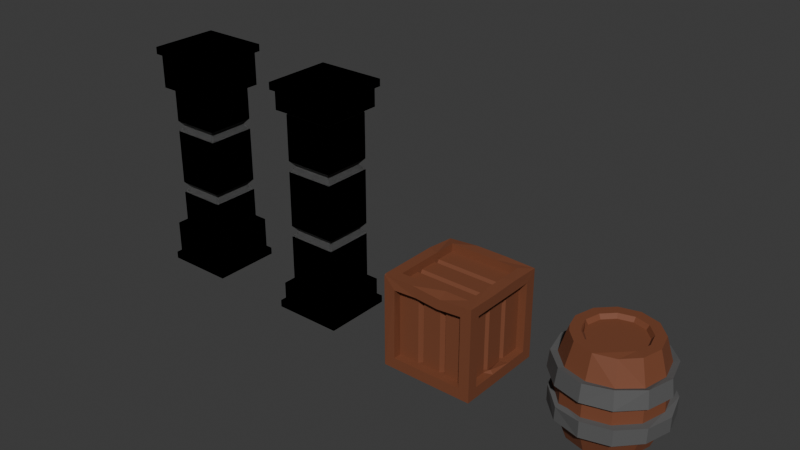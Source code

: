 # Source: BlenderProject_3.blend  (saved by Blender 4.3.34; exported with 4.5.12 LTS)
import bpy
from mathutils import Matrix  # noqa: F401  (used for matrix-valued properties, if any)

bpy.ops.wm.read_factory_settings(use_empty=True)
scene = bpy.context.scene
scene.name = 'Scene'

# ---- collections
col_items = bpy.data.collections.new('Items'); scene.collection.children.link(col_items)
col_structure = bpy.data.collections.new('Structure'); scene.collection.children.link(col_structure)

# ---- materials (node trees are filled in below, after node groups)
mat_grey_rock = bpy.data.materials.new('grey rock')
mat_wood_brown = bpy.data.materials.new('wood brown')
mat_metal = bpy.data.materials.new('Metal')

# ---- material node trees
mat_grey_rock.use_nodes = True; mat_grey_rock.node_tree.nodes.clear()
_N = mat_grey_rock.node_tree.nodes; _L = mat_grey_rock.node_tree.links
n0 = _N.new('ShaderNodeBsdfPrincipled'); n0.name = 'Principled BSDF'; n0.location = (10, 300)
n0.inputs[0].default_value = (0.1109, 0.1109, 0.1109, 1.0)
n0.inputs[2].default_value = 0.8497
n1 = _N.new('ShaderNodeOutputMaterial'); n1.name = 'Material Output'; n1.location = (300, 300)
_L.new(n0.outputs[0], n1.inputs[0])
n1.is_active_output = True
mat_wood_brown.use_nodes = True; mat_wood_brown.node_tree.nodes.clear()
_N = mat_wood_brown.node_tree.nodes; _L = mat_wood_brown.node_tree.links
n0 = _N.new('ShaderNodeBsdfPrincipled'); n0.name = 'Principled BSDF'; n0.location = (10, 300)
n0.inputs[0].default_value = (0.1907, 0.05952, 0.02508, 1.0)
n0.inputs[2].default_value = 0.7026
n1 = _N.new('ShaderNodeOutputMaterial'); n1.name = 'Material Output'; n1.location = (300, 300)
_L.new(n0.outputs[0], n1.inputs[0])
n1.is_active_output = True
mat_metal.use_nodes = True; mat_metal.node_tree.nodes.clear()
_N = mat_metal.node_tree.nodes; _L = mat_metal.node_tree.links
n0 = _N.new('ShaderNodeBsdfPrincipled'); n0.name = 'Principled BSDF'; n0.location = (10, 300)
n0.inputs[0].default_value = (0.1006, 0.1006, 0.1006, 1.0)
n0.inputs[2].default_value = 0.7386
n1 = _N.new('ShaderNodeOutputMaterial'); n1.name = 'Material Output'; n1.location = (300, 300)
_L.new(n0.outputs[0], n1.inputs[0])
n1.is_active_output = True

# ---- world
world_world = bpy.data.worlds.new('World'); scene.world = world_world
world_world.use_nodes = True; world_world.node_tree.nodes.clear()
_N = world_world.node_tree.nodes; _L = world_world.node_tree.links
n0 = _N.new('ShaderNodeOutputWorld'); n0.name = 'World Output'; n0.location = (300, 300)
n1 = _N.new('ShaderNodeBackground'); n1.name = 'Background'; n1.location = (10, 300)
n1.inputs[0].default_value = (0.05088, 0.05088, 0.05088, 1.0)
_L.new(n1.outputs[0], n0.inputs[0])
n0.is_active_output = True
world_world.color = (0.05088, 0.05088, 0.05088)
world_world.sun_shadow_jitter_overblur = 0.0

# ---- meshes
me_cube_002 = bpy.data.meshes.new('Cube.002')
me_cube_002.from_pydata([(1.161, 1.161, -1.404), (-1.161, 1.161, -1.404), (-1.161, -1.161, -1.404), (1.161, -1.161, -1.404), (-1.161, 1.161, -1.154), (1.161, 1.161, -1.154), (1.161, -1.161, -1.154), (-1.161, -1.161, -1.154), (-0.7469, -0.7469, -1.154), (-0.9191, -0.9191, 0.003838), (0.9191, -0.9191, 0.003838), (0.9191, 0.9191, 0.003838), (-0.9191, 0.9191, 0.003838), (-0.7469, 0.7469, -1.154), (0.7469, 0.7469, -1.154), (0.7469, -0.7469, -1.154), (-0.9191, -0.9191, -0.5025), (-0.9191, -0.9191, -0.3624), (-0.7543, -0.7543, -0.4325), (-0.9191, 0.9191, -0.3624), (-0.9191, 0.9191, -0.5025), (-0.7543, 0.7543, -0.4325), (0.9191, 0.9191, -0.3624), (0.9191, 0.9191, -0.5025), (0.7543, 0.7543, -0.4325), (0.9191, -0.9191, -0.3624), (0.9191, -0.9191, -0.5025), (0.7543, -0.7543, -0.4325), (0.9191, -0.9191, -1.093), (-0.9191, -0.9191, -1.093), (-0.9191, 0.9191, -1.093), (0.9191, 0.9191, -1.093), (-1.287, 1.287, -1.496), (-1.287, -1.287, -1.496), (-1.287, 1.287, -1.404), (1.287, 1.287, -1.496), (1.287, 1.287, -1.404), (1.287, -1.287, -1.496), (1.287, -1.287, -1.404), (-1.287, -1.287, -1.404)], [], [(5, 4, 13, 14), (0, 3, 38, 36), (7, 6, 15, 8), (2, 1, 34, 39), (2, 7, 4, 1), (1, 4, 5, 0), (0, 5, 6, 3), (3, 6, 7, 2), (30, 20, 23, 31), (31, 23, 26, 28), (28, 26, 16, 29), (1, 0, 36, 34), (3, 2, 39, 38), (6, 5, 14, 15), (4, 7, 8, 13), (25, 10, 9, 17), (19, 12, 11, 22), (22, 11, 10, 25), (29, 16, 20, 30), (17, 19, 21, 18), (18, 21, 20, 16), (19, 22, 24, 21), (21, 24, 23, 20), (22, 25, 27, 24), (24, 27, 26, 23), (25, 17, 18, 27), (27, 18, 16, 26), (17, 9, 12, 19), (8, 29, 30, 13), (15, 28, 29, 8), (14, 31, 28, 15), (13, 30, 31, 14), (32, 35, 37, 33), (33, 39, 34, 32), (32, 34, 36, 35), (37, 38, 39, 33), (35, 36, 38, 37)])
_uv = me_cube_002.uv_layers.new(name='UVMap')
_uv.uv.foreach_set('vector', [0.4035, 0.5, 0.4035, 0.25, 0.4035, 0.25, 0.4035, 0.5, 0.3827, 0.5, 0.3827, 0.75, 0.3827, 0.75, 0.3827, 0.5, 0.4035, 1.0, 0.4035, 0.75, 0.4035, 0.75, 0.4035, 1.0, 0.3827, 0.0, 0.3827, 0.25, 0.3827, 0.25, 0.3827, 0.0, 0.3827, 0.0, 0.4035, 0.0, 0.4035, 0.25, 0.3827, 0.25, 0.3827, 0.25, 0.4035, 0.25, 0.4035, 0.5, 0.3827, 0.5, 0.3827, 0.5, 0.4035, 0.5, 0.4035, 0.75, 0.3827, 0.75, 0.3827, 0.75, 0.4035, 0.75, 0.4035, 1.0, 0.3827, 1.0, 0.4086, 0.25, 0.4578, 0.25, 0.4578, 0.5, 0.4086, 0.5, 0.4086, 0.5, 0.4578, 0.5, 0.4578, 0.75, 0.4086, 0.75, 0.4086, 0.75, 0.4578, 0.75, 0.4578, 1.0, 0.4086, 1.0, 0.3827, 0.25, 0.3827, 0.5, 0.3827, 0.5, 0.3827, 0.25, 0.3827, 0.75, 0.3827, 1.0, 0.3827, 1.0, 0.3827, 0.75, 0.4035, 0.75, 0.4035, 0.5, 0.4035, 0.5, 0.4035, 0.75, 0.4035, 0.25, 0.4035, 0.0, 0.4035, 0.0, 0.4035, 0.25, 0.4695, 0.75, 0.5, 0.75, 0.5, 1.0, 0.4695, 1.0, 0.4695, 0.25, 0.5, 0.25, 0.5, 0.5, 0.4695, 0.5, 0.4695, 0.5, 0.5, 0.5, 0.5, 0.75, 0.4695, 0.75, 0.4086, 0.0, 0.4578, 0.0, 0.4578, 0.25, 0.4086, 0.25, 0.4695, 0.0, 0.4695, 0.25, 0.4636, 0.25, 0.4636, 0.0, 0.4636, 0.0, 0.4636, 0.25, 0.4578, 0.25, 0.4578, 0.0, 0.4695, 0.25, 0.4695, 0.5, 0.4636, 0.5, 0.4636, 0.25, 0.4636, 0.25, 0.4636, 0.5, 0.4578, 0.5, 0.4578, 0.25, 0.4695, 0.5, 0.4695, 0.75, 0.4636, 0.75, 0.4636, 0.5, 0.4636, 0.5, 0.4636, 0.75, 0.4578, 0.75, 0.4578, 0.5, 0.4695, 0.75, 0.4695, 1.0, 0.4636, 1.0, 0.4636, 0.75, 0.4636, 0.75, 0.4636, 1.0, 0.4578, 1.0, 0.4578, 0.75, 0.4695, 0.0, 0.5, 0.0, 0.5, 0.25, 0.4695, 0.25, 0.4035, 0.0, 0.4086, 0.0, 0.4086, 0.25, 0.4035, 0.25, 0.4035, 0.75, 0.4086, 0.75, 0.4086, 1.0, 0.4035, 1.0, 0.4035, 0.5, 0.4086, 0.5, 0.4086, 0.75, 0.4035, 0.75, 0.4035, 0.25, 0.4086, 0.25, 0.4086, 0.5, 0.4035, 0.5, 0.125, 0.5, 0.375, 0.5, 0.375, 0.75, 0.125, 0.75, 0.375, 0.0, 0.3827, 0.0, 0.3827, 0.25, 0.375, 0.25, 0.375, 0.25, 0.3827, 0.25, 0.3827, 0.5, 0.375, 0.5, 0.375, 0.75, 0.3827, 0.75, 0.3827, 1.0, 0.375, 1.0, 0.375, 0.5, 0.3827, 0.5, 0.3827, 0.75, 0.375, 0.75])
me_cube_002.materials.append(mat_grey_rock)
me_cube_002.update()
me_cube_003 = bpy.data.meshes.new('Cube.003')
me_cube_003.from_pydata([(1.161, 1.161, -1.404), (-1.161, 1.161, -1.404), (-1.161, -1.161, -1.404), (1.161, -1.161, -1.404), (-1.161, 1.161, -1.154), (1.161, 1.161, -1.154), (1.161, -1.161, -1.154), (-1.161, -1.161, -1.154), (-0.7469, -0.7469, -1.154), (-0.9191, -0.9191, 0.003838), (0.9191, -0.9191, 0.003838), (0.9191, 0.9191, 0.003838), (-0.9191, 0.9191, 0.003838), (-0.7469, 0.7469, -1.154), (0.7469, 0.7469, -1.154), (0.7469, -0.7469, -1.154), (-0.9191, -0.9191, -0.5025), (-0.9191, -0.9191, -0.3624), (-0.7543, -0.7543, -0.4325), (-0.9191, 0.9191, -0.3624), (-0.9191, 0.9191, -0.5025), (-0.7543, 0.7543, -0.4325), (0.9191, 0.9191, -0.3624), (0.9191, 0.9191, -0.5025), (0.7543, 0.7543, -0.4325), (0.9191, -0.9191, -0.3624), (0.9191, -0.9191, -0.5025), (0.7543, -0.7543, -0.4325), (0.9191, -0.9191, -1.093), (-0.9191, -0.9191, -1.093), (-0.9191, 0.9191, -1.093), (0.9191, 0.9191, -1.093), (-1.287, 1.287, -1.496), (-1.287, -1.287, -1.496), (-1.287, 1.287, -1.404), (1.287, 1.287, -1.496), (1.287, 1.287, -1.404), (1.287, -1.287, -1.496), (1.287, -1.287, -1.404), (-1.287, -1.287, -1.404), (-0.7469, -0.7469, -0.9603), (-1.161, -1.161, -0.9603), (1.161, -1.161, -0.9603), (0.7469, -0.7469, -0.9603), (-1.161, 1.161, -0.9603), (1.161, 1.161, -0.9603), (-0.7469, 0.7469, -0.9603), (0.7469, 0.7469, -0.9603), (-1.161, 1.161, -1.404), (1.161, 1.161, -1.404), (1.161, -1.161, -1.404), (-1.161, -1.161, -1.404), (1.161, 1.161, -1.154), (-1.161, 1.161, -1.154), (-1.161, -1.161, -1.154), (1.161, -1.161, -1.154), (0.7469, -0.7469, -1.154), (0.9191, -0.9191, 0.003838), (-0.9191, -0.9191, 0.003838), (-0.9191, 0.9191, 0.003838), (0.9191, 0.9191, 0.003838), (0.7469, 0.7469, -1.154), (-0.7469, 0.7469, -1.154), (-0.7469, -0.7469, -1.154), (0.9191, -0.9191, -0.5025), (0.9191, -0.9191, -0.3624), (0.7543, -0.7543, -0.4325), (0.9191, 0.9191, -0.3624), (0.9191, 0.9191, -0.5025), (0.7543, 0.7543, -0.4325), (-0.9191, 0.9191, -0.3624), (-0.9191, 0.9191, -0.5025), (-0.7543, 0.7543, -0.4325), (-0.9191, -0.9191, -0.3624), (-0.9191, -0.9191, -0.5025), (-0.7543, -0.7543, -0.4325), (-0.9191, -0.9191, -1.093), (0.9191, -0.9191, -1.093), (0.9191, 0.9191, -1.093), (-0.9191, 0.9191, -1.093), (1.287, 1.287, -1.496), (1.287, -1.287, -1.496), (1.287, 1.287, -1.404), (-1.287, 1.287, -1.496), (-1.287, 1.287, -1.404), (-1.287, -1.287, -1.496), (-1.287, -1.287, -1.404), (1.287, -1.287, -1.404), (0.7469, -0.7469, -0.9603), (1.161, -1.161, -0.9603), (-1.161, -1.161, -0.9603), (-0.7469, -0.7469, -0.9603), (1.161, 1.161, -0.9603), (-1.161, 1.161, -0.9603), (0.7469, 0.7469, -0.9603), (-0.7469, 0.7469, -0.9603), (1.161, 1.161, 1.404), (-1.161, 1.161, 1.404), (-1.161, -1.161, 1.404), (1.161, -1.161, 1.404), (-1.161, 1.161, 1.154), (1.161, 1.161, 1.154), (1.161, -1.161, 1.154), (-1.161, -1.161, 1.154), (-0.7469, -0.7469, 1.154), (-0.9191, -0.9191, -0.003838), (0.9191, -0.9191, -0.003838), (0.9191, 0.9191, -0.003838), (-0.9191, 0.9191, -0.003838), (-0.7469, 0.7469, 1.154), (0.7469, 0.7469, 1.154), (0.7469, -0.7469, 1.154), (-0.9191, -0.9191, 0.5025), (-0.9191, -0.9191, 0.3624), (-0.7543, -0.7543, 0.4325), (-0.9191, 0.9191, 0.3624), (-0.9191, 0.9191, 0.5025), (-0.7543, 0.7543, 0.4325), (0.9191, 0.9191, 0.3624), (0.9191, 0.9191, 0.5025), (0.7543, 0.7543, 0.4325), (0.9191, -0.9191, 0.3624), (0.9191, -0.9191, 0.5025), (0.7543, -0.7543, 0.4325), (0.9191, -0.9191, 1.093), (-0.9191, -0.9191, 1.093), (-0.9191, 0.9191, 1.093), (0.9191, 0.9191, 1.093), (-1.287, 1.287, 1.496), (-1.287, -1.287, 1.496), (-1.287, 1.287, 1.404), (1.287, 1.287, 1.496), (1.287, 1.287, 1.404), (1.287, -1.287, 1.496), (1.287, -1.287, 1.404), (-1.287, -1.287, 1.404), (-0.7469, -0.7469, 0.9603), (-1.161, -1.161, 0.9603), (1.161, -1.161, 0.9603), (0.7469, -0.7469, 0.9603), (-1.161, 1.161, 0.9603), (1.161, 1.161, 0.9603), (-0.7469, 0.7469, 0.9603), (0.7469, 0.7469, 0.9603), (-1.161, 1.161, 1.404), (1.161, 1.161, 1.404), (1.161, -1.161, 1.404), (-1.161, -1.161, 1.404), (1.161, 1.161, 1.154), (-1.161, 1.161, 1.154), (-1.161, -1.161, 1.154), (1.161, -1.161, 1.154), (0.7469, -0.7469, 1.154), (0.9191, -0.9191, -0.003838), (-0.9191, -0.9191, -0.003838), (-0.9191, 0.9191, -0.003838), (0.9191, 0.9191, -0.003838), (0.7469, 0.7469, 1.154), (-0.7469, 0.7469, 1.154), (-0.7469, -0.7469, 1.154), (0.9191, -0.9191, 0.5025), (0.9191, -0.9191, 0.3624), (0.7543, -0.7543, 0.4325), (0.9191, 0.9191, 0.3624), (0.9191, 0.9191, 0.5025), (0.7543, 0.7543, 0.4325), (-0.9191, 0.9191, 0.3624), (-0.9191, 0.9191, 0.5025), (-0.7543, 0.7543, 0.4325), (-0.9191, -0.9191, 0.3624), (-0.9191, -0.9191, 0.5025), (-0.7543, -0.7543, 0.4325), (-0.9191, -0.9191, 1.093), (0.9191, -0.9191, 1.093), (0.9191, 0.9191, 1.093), (-0.9191, 0.9191, 1.093), (1.287, 1.287, 1.496), (1.287, -1.287, 1.496), (1.287, 1.287, 1.404), (-1.287, 1.287, 1.496), (-1.287, 1.287, 1.404), (-1.287, -1.287, 1.496), (-1.287, -1.287, 1.404), (1.287, -1.287, 1.404), (0.7469, -0.7469, 0.9603), (1.161, -1.161, 0.9603), (-1.161, -1.161, 0.9603), (-0.7469, -0.7469, 0.9603), (1.161, 1.161, 0.9603), (-1.161, 1.161, 0.9603), (0.7469, 0.7469, 0.9603), (-0.7469, 0.7469, 0.9603)], [], [(8, 13, 46, 40), (0, 3, 38, 36), (14, 15, 43, 47), (2, 1, 34, 39), (2, 7, 4, 1), (1, 4, 5, 0), (0, 5, 6, 3), (3, 6, 7, 2), (30, 20, 23, 31), (31, 23, 26, 28), (28, 26, 16, 29), (1, 0, 36, 34), (3, 2, 39, 38), (5, 4, 44, 45), (7, 6, 42, 41), (25, 10, 9, 17), (19, 12, 11, 22), (22, 11, 10, 25), (29, 16, 20, 30), (17, 19, 21, 18), (18, 21, 20, 16), (19, 22, 24, 21), (21, 24, 23, 20), (22, 25, 27, 24), (24, 27, 26, 23), (25, 17, 18, 27), (27, 18, 16, 26), (17, 9, 12, 19), (8, 29, 30, 13), (15, 28, 29, 8), (14, 31, 28, 15), (13, 30, 31, 14), (32, 35, 37, 33), (33, 39, 34, 32), (32, 34, 36, 35), (37, 38, 39, 33), (35, 36, 38, 37), (45, 44, 46, 47), (41, 42, 43, 40), (42, 45, 47, 43), (44, 41, 40, 46), (6, 5, 45, 42), (15, 8, 40, 43), (4, 7, 41, 44), (13, 14, 47, 46), (56, 88, 94, 61), (48, 84, 86, 51), (62, 95, 91, 63), (50, 87, 82, 49), (50, 49, 52, 55), (49, 48, 53, 52), (48, 51, 54, 53), (51, 50, 55, 54), (78, 79, 71, 68), (79, 76, 74, 71), (76, 77, 64, 74), (49, 82, 84, 48), (51, 86, 87, 50), (53, 93, 92, 52), (55, 89, 90, 54), (73, 65, 57, 58), (67, 70, 59, 60), (70, 73, 58, 59), (77, 78, 68, 64), (65, 66, 69, 67), (66, 64, 68, 69), (67, 69, 72, 70), (69, 68, 71, 72), (70, 72, 75, 73), (72, 71, 74, 75), (73, 75, 66, 65), (75, 74, 64, 66), (65, 67, 60, 57), (56, 61, 78, 77), (63, 56, 77, 76), (62, 63, 76, 79), (61, 62, 79, 78), (80, 81, 85, 83), (81, 80, 82, 87), (80, 83, 84, 82), (85, 81, 87, 86), (83, 85, 86, 84), (93, 95, 94, 92), (89, 88, 91, 90), (90, 91, 95, 93), (92, 94, 88, 89), (54, 90, 93, 53), (63, 91, 88, 56), (52, 92, 89, 55), (61, 94, 95, 62), (104, 136, 142, 109), (96, 132, 134, 99), (110, 143, 139, 111), (98, 135, 130, 97), (98, 97, 100, 103), (97, 96, 101, 100), (96, 99, 102, 101), (99, 98, 103, 102), (126, 127, 119, 116), (127, 124, 122, 119), (124, 125, 112, 122), (97, 130, 132, 96), (99, 134, 135, 98), (101, 141, 140, 100), (103, 137, 138, 102), (121, 113, 105, 106), (115, 118, 107, 108), (118, 121, 106, 107), (125, 126, 116, 112), (113, 114, 117, 115), (114, 112, 116, 117), (115, 117, 120, 118), (117, 116, 119, 120), (118, 120, 123, 121), (120, 119, 122, 123), (121, 123, 114, 113), (123, 122, 112, 114), (113, 115, 108, 105), (104, 109, 126, 125), (111, 104, 125, 124), (110, 111, 124, 127), (109, 110, 127, 126), (128, 129, 133, 131), (129, 128, 130, 135), (128, 131, 132, 130), (133, 129, 135, 134), (131, 133, 134, 132), (141, 143, 142, 140), (137, 136, 139, 138), (138, 139, 143, 141), (140, 142, 136, 137), (102, 138, 141, 101), (111, 139, 136, 104), (100, 140, 137, 103), (109, 142, 143, 110), (152, 157, 190, 184), (144, 147, 182, 180), (158, 159, 187, 191), (146, 145, 178, 183), (146, 151, 148, 145), (145, 148, 149, 144), (144, 149, 150, 147), (147, 150, 151, 146), (174, 164, 167, 175), (175, 167, 170, 172), (172, 170, 160, 173), (145, 144, 180, 178), (147, 146, 183, 182), (149, 148, 188, 189), (151, 150, 186, 185), (169, 154, 153, 161), (163, 156, 155, 166), (166, 155, 154, 169), (173, 160, 164, 174), (161, 163, 165, 162), (162, 165, 164, 160), (163, 166, 168, 165), (165, 168, 167, 164), (166, 169, 171, 168), (168, 171, 170, 167), (169, 161, 162, 171), (171, 162, 160, 170), (161, 153, 156, 163), (152, 173, 174, 157), (159, 172, 173, 152), (158, 175, 172, 159), (157, 174, 175, 158), (176, 179, 181, 177), (177, 183, 178, 176), (176, 178, 180, 179), (181, 182, 183, 177), (179, 180, 182, 181), (189, 188, 190, 191), (185, 186, 187, 184), (186, 189, 191, 187), (188, 185, 184, 190), (150, 149, 189, 186), (159, 152, 184, 187), (148, 151, 185, 188), (157, 158, 191, 190)])
_uv = me_cube_003.uv_layers.new(name='UVMap')
_uv.uv.foreach_set('vector', [0.4035, 0.0, 0.4035, 0.25, 0.4035, 0.25, 0.4035, 0.0, 0.3827, 0.5, 0.3827, 0.75, 0.3827, 0.75, 0.3827, 0.5, 0.4035, 0.5, 0.4035, 0.75, 0.4035, 0.75, 0.4035, 0.5, 0.3827, 0.0, 0.3827, 0.25, 0.3827, 0.25, 0.3827, 0.0, 0.3827, 0.0, 0.4035, 0.0, 0.4035, 0.25, 0.3827, 0.25, 0.3827, 0.25, 0.4035, 0.25, 0.4035, 0.5, 0.3827, 0.5, 0.3827, 0.5, 0.4035, 0.5, 0.4035, 0.75, 0.3827, 0.75, 0.3827, 0.75, 0.4035, 0.75, 0.4035, 1.0, 0.3827, 1.0, 0.4086, 0.25, 0.4578, 0.25, 0.4578, 0.5, 0.4086, 0.5, 0.4086, 0.5, 0.4578, 0.5, 0.4578, 0.75, 0.4086, 0.75, 0.4086, 0.75, 0.4578, 0.75, 0.4578, 1.0, 0.4086, 1.0, 0.3827, 0.25, 0.3827, 0.5, 0.3827, 0.5, 0.3827, 0.25, 0.3827, 0.75, 0.3827, 1.0, 0.3827, 1.0, 0.3827, 0.75, 0.4035, 0.5, 0.4035, 0.25, 0.4035, 0.25, 0.4035, 0.5, 0.4035, 1.0, 0.4035, 0.75, 0.4035, 0.75, 0.4035, 1.0, 0.4695, 0.75, 0.5, 0.75, 0.5, 1.0, 0.4695, 1.0, 0.4695, 0.25, 0.5, 0.25, 0.5, 0.5, 0.4695, 0.5, 0.4695, 0.5, 0.5, 0.5, 0.5, 0.75, 0.4695, 0.75, 0.4086, 0.0, 0.4578, 0.0, 0.4578, 0.25, 0.4086, 0.25, 0.4695, 0.0, 0.4695, 0.25, 0.4636, 0.25, 0.4636, 0.0, 0.4636, 0.0, 0.4636, 0.25, 0.4578, 0.25, 0.4578, 0.0, 0.4695, 0.25, 0.4695, 0.5, 0.4636, 0.5, 0.4636, 0.25, 0.4636, 0.25, 0.4636, 0.5, 0.4578, 0.5, 0.4578, 0.25, 0.4695, 0.5, 0.4695, 0.75, 0.4636, 0.75, 0.4636, 0.5, 0.4636, 0.5, 0.4636, 0.75, 0.4578, 0.75, 0.4578, 0.5, 0.4695, 0.75, 0.4695, 1.0, 0.4636, 1.0, 0.4636, 0.75, 0.4636, 0.75, 0.4636, 1.0, 0.4578, 1.0, 0.4578, 0.75, 0.4695, 0.0, 0.5, 0.0, 0.5, 0.25, 0.4695, 0.25, 0.4035, 0.0, 0.4086, 0.0, 0.4086, 0.25, 0.4035, 0.25, 0.4035, 0.75, 0.4086, 0.75, 0.4086, 1.0, 0.4035, 1.0, 0.4035, 0.5, 0.4086, 0.5, 0.4086, 0.75, 0.4035, 0.75, 0.4035, 0.25, 0.4086, 0.25, 0.4086, 0.5, 0.4035, 0.5, 0.125, 0.5, 0.375, 0.5, 0.375, 0.75, 0.125, 0.75, 0.375, 0.0, 0.3827, 0.0, 0.3827, 0.25, 0.375, 0.25, 0.375, 0.25, 0.3827, 0.25, 0.3827, 0.5, 0.375, 0.5, 0.375, 0.75, 0.3827, 0.75, 0.3827, 1.0, 0.375, 1.0, 0.375, 0.5, 0.3827, 0.5, 0.3827, 0.75, 0.375, 0.75, 0.4035, 0.5, 0.4035, 0.25, 0.4035, 0.25, 0.4035, 0.5, 0.4035, 1.0, 0.4035, 0.75, 0.4035, 0.75, 0.4035, 1.0, 0.4035, 0.75, 0.4035, 0.5, 0.4035, 0.5, 0.4035, 0.75, 0.4035, 0.25, 0.4035, 0.0, 0.4035, 0.0, 0.4035, 0.25, 0.4035, 0.75, 0.4035, 0.5, 0.4035, 0.5, 0.4035, 0.75, 0.4035, 0.75, 0.4035, 1.0, 0.4035, 1.0, 0.4035, 0.75, 0.4035, 0.25, 0.4035, 0.0, 0.4035, 0.0, 0.4035, 0.25, 0.4035, 0.25, 0.4035, 0.5, 0.4035, 0.5, 0.4035, 0.25, 0.4035, 0.0, 0.4035, 0.0, 0.4035, 0.25, 0.4035, 0.25, 0.3827, 0.5, 0.3827, 0.5, 0.3827, 0.75, 0.3827, 0.75, 0.4035, 0.5, 0.4035, 0.5, 0.4035, 0.75, 0.4035, 0.75, 0.3827, 0.0, 0.3827, 0.0, 0.3827, 0.25, 0.3827, 0.25, 0.3827, 0.0, 0.3827, 0.25, 0.4035, 0.25, 0.4035, 0.0, 0.3827, 0.25, 0.3827, 0.5, 0.4035, 0.5, 0.4035, 0.25, 0.3827, 0.5, 0.3827, 0.75, 0.4035, 0.75, 0.4035, 0.5, 0.3827, 0.75, 0.3827, 1.0, 0.4035, 1.0, 0.4035, 0.75, 0.4086, 0.25, 0.4086, 0.5, 0.4578, 0.5, 0.4578, 0.25, 0.4086, 0.5, 0.4086, 0.75, 0.4578, 0.75, 0.4578, 0.5, 0.4086, 0.75, 0.4086, 1.0, 0.4578, 1.0, 0.4578, 0.75, 0.3827, 0.25, 0.3827, 0.25, 0.3827, 0.5, 0.3827, 0.5, 0.3827, 0.75, 0.3827, 0.75, 0.3827, 1.0, 0.3827, 1.0, 0.4035, 0.5, 0.4035, 0.5, 0.4035, 0.25, 0.4035, 0.25, 0.4035, 1.0, 0.4035, 1.0, 0.4035, 0.75, 0.4035, 0.75, 0.4695, 0.75, 0.4695, 1.0, 0.5, 1.0, 0.5, 0.75, 0.4695, 0.25, 0.4695, 0.5, 0.5, 0.5, 0.5, 0.25, 0.4695, 0.5, 0.4695, 0.75, 0.5, 0.75, 0.5, 0.5, 0.4086, 0.0, 0.4086, 0.25, 0.4578, 0.25, 0.4578, 0.0, 0.4695, 0.0, 0.4636, 0.0, 0.4636, 0.25, 0.4695, 0.25, 0.4636, 0.0, 0.4578, 0.0, 0.4578, 0.25, 0.4636, 0.25, 0.4695, 0.25, 0.4636, 0.25, 0.4636, 0.5, 0.4695, 0.5, 0.4636, 0.25, 0.4578, 0.25, 0.4578, 0.5, 0.4636, 0.5, 0.4695, 0.5, 0.4636, 0.5, 0.4636, 0.75, 0.4695, 0.75, 0.4636, 0.5, 0.4578, 0.5, 0.4578, 0.75, 0.4636, 0.75, 0.4695, 0.75, 0.4636, 0.75, 0.4636, 1.0, 0.4695, 1.0, 0.4636, 0.75, 0.4578, 0.75, 0.4578, 1.0, 0.4636, 1.0, 0.4695, 0.0, 0.4695, 0.25, 0.5, 0.25, 0.5, 0.0, 0.4035, 0.0, 0.4035, 0.25, 0.4086, 0.25, 0.4086, 0.0, 0.4035, 0.75, 0.4035, 1.0, 0.4086, 1.0, 0.4086, 0.75, 0.4035, 0.5, 0.4035, 0.75, 0.4086, 0.75, 0.4086, 0.5, 0.4035, 0.25, 0.4035, 0.5, 0.4086, 0.5, 0.4086, 0.25, 0.125, 0.5, 0.125, 0.75, 0.375, 0.75, 0.375, 0.5, 0.375, 0.0, 0.375, 0.25, 0.3827, 0.25, 0.3827, 0.0, 0.375, 0.25, 0.375, 0.5, 0.3827, 0.5, 0.3827, 0.25, 0.375, 0.75, 0.375, 1.0, 0.3827, 1.0, 0.3827, 0.75, 0.375, 0.5, 0.375, 0.75, 0.3827, 0.75, 0.3827, 0.5, 0.4035, 0.5, 0.4035, 0.5, 0.4035, 0.25, 0.4035, 0.25, 0.4035, 1.0, 0.4035, 1.0, 0.4035, 0.75, 0.4035, 0.75, 0.4035, 0.75, 0.4035, 0.75, 0.4035, 0.5, 0.4035, 0.5, 0.4035, 0.25, 0.4035, 0.25, 0.4035, 0.0, 0.4035, 0.0, 0.4035, 0.75, 0.4035, 0.75, 0.4035, 0.5, 0.4035, 0.5, 0.4035, 0.75, 0.4035, 0.75, 0.4035, 1.0, 0.4035, 1.0, 0.4035, 0.25, 0.4035, 0.25, 0.4035, 0.0, 0.4035, 0.0, 0.4035, 0.25, 0.4035, 0.25, 0.4035, 0.5, 0.4035, 0.5, 0.4035, 0.0, 0.4035, 0.0, 0.4035, 0.25, 0.4035, 0.25, 0.3827, 0.5, 0.3827, 0.5, 0.3827, 0.75, 0.3827, 0.75, 0.4035, 0.5, 0.4035, 0.5, 0.4035, 0.75, 0.4035, 0.75, 0.3827, 0.0, 0.3827, 0.0, 0.3827, 0.25, 0.3827, 0.25, 0.3827, 0.0, 0.3827, 0.25, 0.4035, 0.25, 0.4035, 0.0, 0.3827, 0.25, 0.3827, 0.5, 0.4035, 0.5, 0.4035, 0.25, 0.3827, 0.5, 0.3827, 0.75, 0.4035, 0.75, 0.4035, 0.5, 0.3827, 0.75, 0.3827, 1.0, 0.4035, 1.0, 0.4035, 0.75, 0.4086, 0.25, 0.4086, 0.5, 0.4578, 0.5, 0.4578, 0.25, 0.4086, 0.5, 0.4086, 0.75, 0.4578, 0.75, 0.4578, 0.5, 0.4086, 0.75, 0.4086, 1.0, 0.4578, 1.0, 0.4578, 0.75, 0.3827, 0.25, 0.3827, 0.25, 0.3827, 0.5, 0.3827, 0.5, 0.3827, 0.75, 0.3827, 0.75, 0.3827, 1.0, 0.3827, 1.0, 0.4035, 0.5, 0.4035, 0.5, 0.4035, 0.25, 0.4035, 0.25, 0.4035, 1.0, 0.4035, 1.0, 0.4035, 0.75, 0.4035, 0.75, 0.4695, 0.75, 0.4695, 1.0, 0.5, 1.0, 0.5, 0.75, 0.4695, 0.25, 0.4695, 0.5, 0.5, 0.5, 0.5, 0.25, 0.4695, 0.5, 0.4695, 0.75, 0.5, 0.75, 0.5, 0.5, 0.4086, 0.0, 0.4086, 0.25, 0.4578, 0.25, 0.4578, 0.0, 0.4695, 0.0, 0.4636, 0.0, 0.4636, 0.25, 0.4695, 0.25, 0.4636, 0.0, 0.4578, 0.0, 0.4578, 0.25, 0.4636, 0.25, 0.4695, 0.25, 0.4636, 0.25, 0.4636, 0.5, 0.4695, 0.5, 0.4636, 0.25, 0.4578, 0.25, 0.4578, 0.5, 0.4636, 0.5, 0.4695, 0.5, 0.4636, 0.5, 0.4636, 0.75, 0.4695, 0.75, 0.4636, 0.5, 0.4578, 0.5, 0.4578, 0.75, 0.4636, 0.75, 0.4695, 0.75, 0.4636, 0.75, 0.4636, 1.0, 0.4695, 1.0, 0.4636, 0.75, 0.4578, 0.75, 0.4578, 1.0, 0.4636, 1.0, 0.4695, 0.0, 0.4695, 0.25, 0.5, 0.25, 0.5, 0.0, 0.4035, 0.0, 0.4035, 0.25, 0.4086, 0.25, 0.4086, 0.0, 0.4035, 0.75, 0.4035, 1.0, 0.4086, 1.0, 0.4086, 0.75, 0.4035, 0.5, 0.4035, 0.75, 0.4086, 0.75, 0.4086, 0.5, 0.4035, 0.25, 0.4035, 0.5, 0.4086, 0.5, 0.4086, 0.25, 0.125, 0.5, 0.125, 0.75, 0.375, 0.75, 0.375, 0.5, 0.375, 0.0, 0.375, 0.25, 0.3827, 0.25, 0.3827, 0.0, 0.375, 0.25, 0.375, 0.5, 0.3827, 0.5, 0.3827, 0.25, 0.375, 0.75, 0.375, 1.0, 0.3827, 1.0, 0.3827, 0.75, 0.375, 0.5, 0.375, 0.75, 0.3827, 0.75, 0.3827, 0.5, 0.4035, 0.5, 0.4035, 0.5, 0.4035, 0.25, 0.4035, 0.25, 0.4035, 1.0, 0.4035, 1.0, 0.4035, 0.75, 0.4035, 0.75, 0.4035, 0.75, 0.4035, 0.75, 0.4035, 0.5, 0.4035, 0.5, 0.4035, 0.25, 0.4035, 0.25, 0.4035, 0.0, 0.4035, 0.0, 0.4035, 0.75, 0.4035, 0.75, 0.4035, 0.5, 0.4035, 0.5, 0.4035, 0.75, 0.4035, 0.75, 0.4035, 1.0, 0.4035, 1.0, 0.4035, 0.25, 0.4035, 0.25, 0.4035, 0.0, 0.4035, 0.0, 0.4035, 0.25, 0.4035, 0.25, 0.4035, 0.5, 0.4035, 0.5, 0.4035, 0.0, 0.4035, 0.25, 0.4035, 0.25, 0.4035, 0.0, 0.3827, 0.5, 0.3827, 0.75, 0.3827, 0.75, 0.3827, 0.5, 0.4035, 0.5, 0.4035, 0.75, 0.4035, 0.75, 0.4035, 0.5, 0.3827, 0.0, 0.3827, 0.25, 0.3827, 0.25, 0.3827, 0.0, 0.3827, 0.0, 0.4035, 0.0, 0.4035, 0.25, 0.3827, 0.25, 0.3827, 0.25, 0.4035, 0.25, 0.4035, 0.5, 0.3827, 0.5, 0.3827, 0.5, 0.4035, 0.5, 0.4035, 0.75, 0.3827, 0.75, 0.3827, 0.75, 0.4035, 0.75, 0.4035, 1.0, 0.3827, 1.0, 0.4086, 0.25, 0.4578, 0.25, 0.4578, 0.5, 0.4086, 0.5, 0.4086, 0.5, 0.4578, 0.5, 0.4578, 0.75, 0.4086, 0.75, 0.4086, 0.75, 0.4578, 0.75, 0.4578, 1.0, 0.4086, 1.0, 0.3827, 0.25, 0.3827, 0.5, 0.3827, 0.5, 0.3827, 0.25, 0.3827, 0.75, 0.3827, 1.0, 0.3827, 1.0, 0.3827, 0.75, 0.4035, 0.5, 0.4035, 0.25, 0.4035, 0.25, 0.4035, 0.5, 0.4035, 1.0, 0.4035, 0.75, 0.4035, 0.75, 0.4035, 1.0, 0.4695, 0.75, 0.5, 0.75, 0.5, 1.0, 0.4695, 1.0, 0.4695, 0.25, 0.5, 0.25, 0.5, 0.5, 0.4695, 0.5, 0.4695, 0.5, 0.5, 0.5, 0.5, 0.75, 0.4695, 0.75, 0.4086, 0.0, 0.4578, 0.0, 0.4578, 0.25, 0.4086, 0.25, 0.4695, 0.0, 0.4695, 0.25, 0.4636, 0.25, 0.4636, 0.0, 0.4636, 0.0, 0.4636, 0.25, 0.4578, 0.25, 0.4578, 0.0, 0.4695, 0.25, 0.4695, 0.5, 0.4636, 0.5, 0.4636, 0.25, 0.4636, 0.25, 0.4636, 0.5, 0.4578, 0.5, 0.4578, 0.25, 0.4695, 0.5, 0.4695, 0.75, 0.4636, 0.75, 0.4636, 0.5, 0.4636, 0.5, 0.4636, 0.75, 0.4578, 0.75, 0.4578, 0.5, 0.4695, 0.75, 0.4695, 1.0, 0.4636, 1.0, 0.4636, 0.75, 0.4636, 0.75, 0.4636, 1.0, 0.4578, 1.0, 0.4578, 0.75, 0.4695, 0.0, 0.5, 0.0, 0.5, 0.25, 0.4695, 0.25, 0.4035, 0.0, 0.4086, 0.0, 0.4086, 0.25, 0.4035, 0.25, 0.4035, 0.75, 0.4086, 0.75, 0.4086, 1.0, 0.4035, 1.0, 0.4035, 0.5, 0.4086, 0.5, 0.4086, 0.75, 0.4035, 0.75, 0.4035, 0.25, 0.4086, 0.25, 0.4086, 0.5, 0.4035, 0.5, 0.125, 0.5, 0.375, 0.5, 0.375, 0.75, 0.125, 0.75, 0.375, 0.0, 0.3827, 0.0, 0.3827, 0.25, 0.375, 0.25, 0.375, 0.25, 0.3827, 0.25, 0.3827, 0.5, 0.375, 0.5, 0.375, 0.75, 0.3827, 0.75, 0.3827, 1.0, 0.375, 1.0, 0.375, 0.5, 0.3827, 0.5, 0.3827, 0.75, 0.375, 0.75, 0.4035, 0.5, 0.4035, 0.25, 0.4035, 0.25, 0.4035, 0.5, 0.4035, 1.0, 0.4035, 0.75, 0.4035, 0.75, 0.4035, 1.0, 0.4035, 0.75, 0.4035, 0.5, 0.4035, 0.5, 0.4035, 0.75, 0.4035, 0.25, 0.4035, 0.0, 0.4035, 0.0, 0.4035, 0.25, 0.4035, 0.75, 0.4035, 0.5, 0.4035, 0.5, 0.4035, 0.75, 0.4035, 0.75, 0.4035, 1.0, 0.4035, 1.0, 0.4035, 0.75, 0.4035, 0.25, 0.4035, 0.0, 0.4035, 0.0, 0.4035, 0.25, 0.4035, 0.25, 0.4035, 0.5, 0.4035, 0.5, 0.4035, 0.25])
me_cube_003.materials.append(mat_grey_rock)
me_cube_003.update()
me_cube_001 = bpy.data.meshes.new('Cube.001')
me_cube_001.from_pydata([(-0.6, -0.6, -0.6), (-0.603, 0.6086, -0.5771), (-0.5887, 0.5939, 0.5699), (0.6, -0.6, -0.6), (0.6, -0.6, 0.6), (0.6, 0.6, -0.6), (0.5975, 0.6034, 0.585), (-0.6, -0.459, -0.459), (-0.6, -0.459, 0.459), (-0.6, 0.459, 0.459), (-0.6, 0.459, -0.459), (-0.459, 0.6, -0.459), (-0.459, 0.6, 0.459), (0.459, 0.6, 0.459), (0.459, 0.6, -0.459), (0.6, 0.459, -0.459), (0.6, 0.459, 0.459), (0.6, -0.459, 0.459), (0.6, -0.459, -0.459), (0.459, -0.6, -0.459), (0.459, -0.6, 0.459), (-0.4496, -0.6078, 0.4474), (-0.459, -0.6, -0.459), (-0.459, 0.459, -0.6), (0.459, 0.459, -0.6), (0.459, -0.459, -0.6), (-0.459, -0.459, -0.6), (0.459, 0.459, 0.6), (-0.459, 0.459, 0.6), (-0.459, -0.459, 0.6), (0.459, -0.459, 0.6), (-0.4957, -0.459, -0.459), (-0.4957, -0.459, 0.459), (-0.4957, 0.459, -0.459), (-0.4957, 0.459, 0.459), (-0.459, 0.4957, 0.459), (-0.459, 0.4957, -0.459), (0.459, 0.4957, -0.459), (0.459, 0.4957, 0.459), (0.4957, 0.459, 0.459), (0.4957, 0.459, -0.459), (0.4957, -0.459, -0.459), (0.4957, -0.459, 0.459), (0.459, -0.4957, 0.459), (0.459, -0.4957, -0.459), (-0.459, -0.4957, -0.459), (-0.459, -0.4957, 0.459), (0.459, 0.459, -0.4957), (-0.459, 0.459, -0.4957), (-0.459, -0.459, -0.4957), (0.459, -0.459, -0.4957), (-0.459, 0.459, 0.4957), (0.459, 0.459, 0.4957), (0.459, -0.459, 0.4957), (-0.459, -0.459, 0.4957), (-0.6123, 0.2342, -0.589), (-0.6, -0.1854, -0.6), (-0.6, -0.1854, 0.6), (-0.6, 0.2146, 0.6), (0.6, -0.1854, -0.6), (0.6, 0.2146, -0.6), (0.6, 0.2146, 0.6), (0.6017, -0.187, 0.5924), (-0.6, 0.1642, -0.459), (-0.6, -0.1419, -0.459), (-0.6, -0.1419, 0.459), (-0.5966, 0.1652, 0.4697), (0.6, -0.1419, -0.459), (0.6, 0.1642, -0.459), (0.6, 0.1642, 0.459), (0.6, -0.1419, 0.459), (-0.459, 0.1642, -0.6), (-0.459, -0.1419, -0.6), (0.459, -0.1419, -0.6), (0.459, 0.1642, -0.6), (0.459, 0.1642, 0.6), (0.459, -0.1419, 0.6), (-0.459, -0.1419, 0.6), (-0.459, 0.1642, 0.6), (0.2, 0.6, -0.6), (-0.2, 0.6, -0.6), (-0.2, 0.6, 0.6), (0.2, 0.6, 0.6), (-0.2, -0.6, -0.6), (0.2, -0.6, -0.6), (0.1925, -0.6051, 0.5683), (-0.2, -0.6, 0.6), (0.153, 0.6, -0.459), (-0.153, 0.6, -0.459), (-0.153, 0.6, 0.459), (0.1523, 0.5992, 0.4512), (-0.153, -0.6, -0.459), (0.153, -0.6, -0.459), (0.1454, -0.6041, 0.4351), (-0.153, -0.6, 0.459), (0.153, 0.459, -0.6), (-0.153, 0.459, -0.6), (-0.153, -0.459, -0.6), (0.153, -0.459, -0.6), (-0.153, 0.459, 0.6), (0.153, 0.459, 0.6), (0.153, -0.459, 0.6), (-0.153, -0.459, 0.6), (-0.153, 0.459, 0.4957), (0.153, 0.459, 0.4957), (0.153, -0.459, 0.4957), (-0.153, -0.459, 0.4957), (-0.4957, 0.125, -0.459), (-0.4957, 0.2034, -0.459), (-0.5349, 0.1642, -0.459), (-0.4492, 0.1642, -0.459), (-0.4957, -0.1811, -0.459), (-0.4957, -0.1027, -0.459), (-0.5349, -0.1419, -0.459), (-0.4492, -0.1419, -0.459), (-0.4957, -0.1027, 0.459), (-0.4957, -0.1811, 0.459), (-0.5349, -0.1419, 0.459), (-0.4492, -0.1419, 0.459), (-0.4957, 0.2034, 0.459), (-0.4957, 0.125, 0.459), (-0.5349, 0.1642, 0.459), (-0.4492, 0.1642, 0.459), (0.4957, -0.1027, -0.459), (0.4957, -0.1811, -0.459), (0.5453, -0.1113, -0.435), (0.4492, -0.1419, -0.459), (0.4957, 0.2034, -0.459), (0.4957, 0.125, -0.459), (0.5349, 0.1642, -0.459), (0.4492, 0.1642, -0.459), (0.4957, 0.125, 0.459), (0.4957, 0.2034, 0.459), (0.5349, 0.1642, 0.459), (0.4492, 0.1642, 0.459), (0.4957, -0.1811, 0.459), (0.4957, -0.1027, 0.459), (0.5349, -0.1419, 0.459), (0.4492, -0.1419, 0.459), (-0.459, 0.2034, -0.4957), (-0.459, 0.125, -0.4957), (-0.459, 0.1642, -0.5349), (-0.459, 0.1642, -0.4651), (-0.459, -0.1027, -0.4957), (-0.459, -0.1811, -0.4957), (-0.459, -0.1419, -0.5349), (-0.459, -0.1419, -0.4651), (0.459, -0.1811, -0.4957), (0.459, -0.1027, -0.4957), (0.459, -0.1419, -0.5349), (0.459, -0.1419, -0.4651), (0.459, 0.125, -0.4957), (0.459, 0.2034, -0.4957), (0.459, 0.1642, -0.5349), (0.459, 0.1642, -0.4651), (0.459, 0.2034, 0.4957), (0.459, 0.125, 0.4957), (0.459, 0.1642, 0.5349), (0.459, 0.1642, 0.4344), (0.459, -0.1027, 0.4957), (0.459, -0.1811, 0.4957), (0.459, -0.1419, 0.5349), (0.459, -0.1419, 0.4344), (-0.459, -0.1811, 0.4957), (-0.459, -0.1027, 0.4957), (-0.459, -0.1419, 0.5349), (-0.459, -0.1419, 0.4344), (-0.459, 0.125, 0.4957), (-0.459, 0.2034, 0.4957), (-0.459, 0.1642, 0.5349), (-0.459, 0.1642, 0.4344), (0.1138, 0.4957, -0.459), (0.1922, 0.4957, -0.459), (0.153, 0.5349, -0.459), (0.153, 0.4453, -0.459), (-0.1922, 0.4957, -0.459), (-0.1138, 0.4957, -0.459), (-0.153, 0.5349, -0.459), (-0.153, 0.4453, -0.459), (-0.1138, 0.4957, 0.459), (-0.1922, 0.4957, 0.459), (-0.153, 0.5349, 0.459), (-0.153, 0.4453, 0.459), (0.1922, 0.4957, 0.459), (0.1138, 0.4957, 0.459), (0.153, 0.5349, 0.459), (0.153, 0.4453, 0.459), (-0.1138, -0.4957, -0.459), (-0.1922, -0.4957, -0.459), (-0.153, -0.5349, -0.459), (-0.153, -0.4453, -0.459), (0.1922, -0.4957, -0.459), (0.1138, -0.4957, -0.459), (0.153, -0.5349, -0.459), (0.153, -0.4453, -0.459), (0.1138, -0.4957, 0.459), (0.1922, -0.4957, 0.459), (0.153, -0.5349, 0.459), (0.153, -0.4453, 0.459), (-0.1922, -0.4957, 0.459), (-0.1138, -0.4957, 0.459), (-0.153, -0.5349, 0.459), (-0.153, -0.4453, 0.459), (0.1922, 0.459, -0.4957), (0.1138, 0.459, -0.4957), (0.153, 0.459, -0.5349), (0.153, 0.459, -0.4957), (-0.1138, 0.459, -0.4957), (-0.1922, 0.459, -0.4957), (-0.153, 0.459, -0.5349), (-0.153, 0.459, -0.4957), (-0.1922, -0.459, -0.4957), (-0.1138, -0.459, -0.4957), (-0.153, -0.459, -0.5349), (-0.153, -0.459, -0.4957), (0.1138, -0.459, -0.4957), (0.1922, -0.459, -0.4957), (0.153, -0.459, -0.5349), (0.153, -0.459, -0.4957), (-0.153, 0.125, 0.4957), (-0.153, 0.2034, 0.4957), (-0.153, 0.1642, 0.4344), (0.153, 0.2034, 0.4957), (0.153, 0.125, 0.4957), (0.153, 0.1642, 0.4344), (-0.153, -0.1811, 0.4957), (-0.153, -0.1027, 0.4957), (-0.153, -0.1419, 0.4344), (0.153, -0.1027, 0.4957), (0.153, -0.1811, 0.4957), (0.153, -0.1419, 0.4344), (0.1922, 0.2034, -0.4957), (0.1922, 0.125, -0.4957), (0.1138, 0.125, -0.4957), (0.1138, 0.2034, -0.4957), (0.1922, 0.1642, -0.4651), (0.153, 0.1642, -0.4651), (0.153, 0.125, -0.4957), (0.1138, 0.1642, -0.4651), (0.153, 0.2034, -0.4957), (-0.1922, 0.2034, -0.4957), (-0.1138, 0.2034, -0.4957), (-0.1138, 0.125, -0.4957), (-0.1922, 0.125, -0.4957), (-0.153, 0.2034, -0.4957), (-0.153, 0.1642, -0.4651), (-0.1138, 0.1642, -0.4651), (-0.153, 0.125, -0.4957), (-0.1922, 0.1642, -0.4651), (0.1922, -0.1811, -0.4957), (0.1138, -0.1811, -0.4957), (0.1138, -0.1027, -0.4957), (0.1922, -0.1027, -0.4957), (0.153, -0.1811, -0.4957), (0.153, -0.1419, -0.4651), (0.1138, -0.1419, -0.4651), (0.153, -0.1027, -0.4957), (0.1922, -0.1419, -0.4651), (-0.1922, -0.1811, -0.4957), (-0.1922, -0.1027, -0.4957), (-0.1138, -0.1027, -0.4957), (-0.1138, -0.1811, -0.4957), (-0.1922, -0.1419, -0.4651), (-0.153, -0.1419, -0.4651), (-0.153, -0.1027, -0.4957), (-0.1138, -0.1419, -0.4651), (-0.153, -0.1811, -0.4957), (-0.5811, -0.601, 0.5809), (-0.5731, -0.6, 0.6), (-0.581, -0.581, 0.6), (-0.6, -0.5731, 0.6), (-0.6, -0.581, 0.581), (-0.6, -0.6, 0.5731), (-0.5866, -0.6003, 0.5944), (-0.5953, -0.5953, 0.5952), (-0.5866, -0.5944, 0.6), (-0.5944, -0.5866, 0.6), (-0.6, -0.5866, 0.5944), (-0.6, -0.5944, 0.5866), (-0.5945, -0.6003, 0.5865)], [], [(219, 167, 164, 226), (21, 22, 45, 46), (232, 151, 148, 252), (17, 18, 41, 42), (160, 229, 105, 53), (95, 24, 47, 203, 205), (86, 268, 273, 267, 21, 94), (58, 2, 9, 66), (2, 1, 10, 9), (56, 0, 7, 64), (1, 2, 12, 11), (82, 6, 13, 90), (6, 5, 14, 13), (80, 1, 11, 88), (5, 6, 16, 15), (62, 4, 17, 70), (4, 3, 18, 17), (60, 5, 15, 68), (3, 4, 20, 19), (57, 270, 276, 269, 29, 77), (269, 275, 268, 86, 102, 29), (84, 3, 19, 92), (79, 5, 24, 95), (59, 3, 25, 73), (83, 0, 26, 97), (55, 1, 23, 71), (81, 2, 28, 99), (271, 277, 270, 57, 65, 8), (85, 4, 30, 101), (61, 6, 27, 75), (31, 32, 116, 111), (36, 35, 180, 175), (40, 39, 132, 127), (44, 43, 196, 191), (74, 73, 149, 148, 151, 153), (78, 77, 165, 164, 167, 169), (261, 250, 215, 212), (101, 30, 53, 105), (7, 8, 32, 31), (11, 12, 35, 36), (8, 65, 117, 116, 32), (15, 16, 39, 40), (12, 89, 181, 180, 35), (19, 20, 43, 44), (18, 67, 125, 124, 41), (16, 69, 133, 132, 39), (96, 95, 205, 204, 207, 209), (22, 91, 189, 188, 45), (20, 93, 197, 196, 43), (99, 28, 51, 103), (9, 10, 33, 34), (48, 208, 240, 139), (140, 243, 259, 143), (13, 14, 37, 38), (249, 147, 50, 216), (71, 23, 48, 139, 141), (69, 70, 137, 136, 131, 133), (70, 17, 42, 135, 137), (128, 131, 136, 123), (124, 135, 42, 41), (65, 66, 121, 120, 115, 117), (66, 9, 34, 119, 121), (112, 115, 120, 107), (108, 119, 34, 33), (14, 87, 173, 172, 37), (28, 78, 169, 168, 51), (52, 104, 222, 155), (24, 74, 153, 152, 47), (68, 15, 40, 127, 129), (67, 68, 129, 128, 123, 125), (64, 7, 31, 111, 113), (63, 64, 113, 112, 107, 109), (4, 62, 76, 30), (62, 61, 75, 76), (2, 58, 78, 28), (58, 57, 77, 78), (0, 56, 72, 26), (56, 55, 71, 72), (5, 60, 74, 24), (60, 59, 73, 74), (3, 59, 67, 18), (59, 60, 68, 67), (6, 61, 69, 16), (61, 62, 70, 69), (1, 55, 63, 10), (55, 56, 64, 63), (57, 58, 66, 65), (225, 163, 54, 106), (156, 223, 228, 159), (203, 47, 152, 231), (73, 25, 50, 147, 149), (103, 51, 168, 220), (77, 29, 54, 163, 165), (144, 258, 211, 49), (72, 71, 141, 140, 143, 145), (23, 96, 209, 208, 48), (75, 27, 52, 155, 157), (229, 225, 106, 105), (76, 75, 157, 156, 159, 161), (223, 219, 226, 228), (27, 100, 104, 52), (100, 99, 103, 104), (192, 195, 200, 187), (188, 199, 46, 45), (89, 90, 185, 184, 179, 181), (90, 13, 38, 183, 185), (97, 26, 49, 211, 213), (207, 204, 234, 241), (176, 179, 184, 171), (172, 183, 38, 37), (29, 102, 106, 54), (102, 101, 105, 106), (104, 103, 220, 222), (25, 98, 217, 216, 50), (30, 76, 161, 160, 53), (242, 233, 251, 260), (26, 72, 145, 144, 49), (98, 97, 213, 212, 215, 217), (92, 19, 44, 191, 193), (91, 92, 193, 192, 187, 189), (88, 11, 36, 175, 177), (87, 88, 177, 176, 171, 173), (0, 272, 278, 271, 8, 7), (86, 85, 101, 102), (6, 82, 100, 27), (82, 81, 99, 100), (3, 84, 98, 25), (84, 83, 97, 98), (1, 80, 96, 23), (80, 79, 95, 96), (0, 83, 91, 22), (83, 84, 92, 91), (4, 85, 93, 20), (85, 86, 94, 93), (5, 79, 87, 14), (79, 80, 88, 87), (2, 81, 89, 12), (81, 82, 90, 89), (93, 94, 201, 200, 195, 197), (94, 21, 46, 199, 201), (107, 110, 109), (110, 108, 109), (111, 114, 113), (114, 112, 113), (115, 118, 117), (118, 116, 117), (119, 122, 121), (122, 120, 121), (123, 126, 125), (126, 124, 125), (127, 130, 129), (130, 128, 129), (131, 134, 133), (134, 132, 133), (135, 138, 137), (138, 136, 137), (139, 142, 141), (142, 140, 141), (143, 146, 145), (146, 144, 145), (147, 150, 149), (150, 148, 149), (151, 154, 153), (154, 152, 153), (155, 158, 157), (158, 156, 157), (159, 162, 161), (162, 160, 161), (163, 166, 165), (166, 164, 165), (167, 170, 169), (170, 168, 169), (171, 174, 173), (174, 172, 173), (175, 178, 177), (178, 176, 177), (179, 182, 181), (182, 180, 181), (183, 186, 185), (186, 184, 185), (187, 190, 189), (190, 188, 189), (191, 194, 193), (194, 192, 193), (195, 198, 197), (198, 196, 197), (199, 202, 201), (202, 200, 201), (203, 206, 205), (206, 204, 205), (207, 210, 209), (210, 208, 209), (211, 214, 213), (214, 212, 213), (215, 218, 217), (218, 216, 217), (231, 235, 236, 239), (232, 237, 236, 235), (233, 238, 236, 237), (234, 239, 236, 238), (240, 244, 245, 248), (241, 246, 245, 244), (242, 247, 245, 246), (243, 248, 245, 247), (249, 253, 254, 257), (250, 255, 254, 253), (251, 256, 254, 255), (252, 257, 254, 256), (258, 262, 263, 266), (259, 264, 263, 262), (260, 265, 263, 264), (261, 266, 263, 265), (223, 156, 158, 224), (224, 158, 155, 222), (229, 160, 162, 230), (230, 162, 159, 228), (243, 140, 142, 248), (248, 142, 139, 240), (258, 144, 146, 262), (262, 146, 143, 259), (131, 128, 130, 134), (134, 130, 127, 132), (135, 124, 126, 138), (138, 126, 123, 136), (115, 112, 114, 118), (118, 114, 111, 116), (119, 108, 110, 122), (122, 110, 107, 120), (167, 219, 221, 170), (170, 221, 220, 168), (219, 223, 224, 221), (221, 224, 222, 220), (163, 225, 227, 166), (166, 227, 226, 164), (225, 229, 230, 227), (227, 230, 228, 226), (151, 232, 235, 154), (154, 235, 231, 152), (233, 242, 246, 238), (238, 246, 241, 234), (147, 249, 257, 150), (150, 257, 252, 148), (250, 261, 265, 255), (255, 265, 260, 251), (242, 260, 264, 247), (247, 264, 259, 243), (232, 252, 256, 237), (237, 256, 251, 233), (207, 241, 244, 210), (210, 244, 240, 208), (203, 231, 239, 206), (206, 239, 234, 204), (261, 212, 214, 266), (266, 214, 211, 258), (249, 216, 218, 253), (253, 218, 215, 250), (195, 192, 194, 198), (198, 194, 191, 196), (199, 188, 190, 202), (202, 190, 187, 200), (179, 176, 178, 182), (182, 178, 175, 180), (183, 172, 174, 186), (186, 174, 171, 184), (10, 63, 109, 108, 33), (267, 273, 274, 279), (268, 275, 274, 273), (269, 276, 274, 275), (270, 277, 274, 276), (271, 278, 274, 277), (272, 279, 274, 278), (267, 279, 272, 0, 22, 21)])
_uv = me_cube_001.uv_layers.new(name='UVMap')
_uv.uv.foreach_set('vector', [0.7819, 0.599, 0.8456, 0.599, 0.8456, 0.6464, 0.7819, 0.6464, 0.5956, 0.9706, 0.4044, 0.9706, 0.4044, 0.9706, 0.5956, 0.9706, 0.29, 0.599, 0.3456, 0.599, 0.3456, 0.6464, 0.29, 0.6464, 0.5956, 0.7206, 0.4044, 0.7206, 0.4044, 0.7206, 0.5956, 0.7206, 0.6544, 0.6627, 0.7181, 0.6627, 0.7181, 0.7206, 0.6544, 0.7206, 0.2819, 0.5294, 0.3456, 0.5294, 0.3456, 0.5294, 0.29, 0.5294, 0.2819, 0.5294, 0.625, 0.9167, 0.625, 0.9944, 0.6239, 0.9973, 0.6213, 0.9963, 0.5956, 0.9706, 0.5956, 0.9069, 0.625, 0.1697, 0.625, 0.25, 0.5956, 0.2206, 0.5956, 0.1592, 0.625, 0.25, 0.375, 0.25, 0.4044, 0.2206, 0.5956, 0.2206, 0.375, 0.08637, 0.375, 0.0, 0.4044, 0.02937, 0.4044, 0.09544, 0.375, 0.25, 0.625, 0.25, 0.5956, 0.2794, 0.4044, 0.2794, 0.625, 0.4167, 0.625, 0.5, 0.5956, 0.4706, 0.5956, 0.4069, 0.625, 0.5, 0.375, 0.5, 0.4044, 0.4706, 0.5956, 0.4706, 0.375, 0.3333, 0.375, 0.25, 0.4044, 0.2794, 0.4044, 0.3431, 0.375, 0.5, 0.625, 0.5, 0.5956, 0.5294, 0.4044, 0.5294, 0.625, 0.6636, 0.625, 0.75, 0.5956, 0.7206, 0.5956, 0.6546, 0.625, 0.75, 0.375, 0.75, 0.4044, 0.7206, 0.5956, 0.7206, 0.375, 0.5803, 0.375, 0.5, 0.4044, 0.5294, 0.4044, 0.5908, 0.375, 0.75, 0.625, 0.75, 0.5956, 0.7794, 0.4044, 0.7794, 0.875, 0.6636, 0.875, 0.7444, 0.8738, 0.7472, 0.871, 0.746, 0.8456, 0.7206, 0.8456, 0.6546, 0.871, 0.746, 0.8722, 0.7488, 0.8694, 0.75, 0.7917, 0.75, 0.7819, 0.7206, 0.8456, 0.7206, 0.375, 0.8333, 0.375, 0.75, 0.4044, 0.7794, 0.4044, 0.8431, 0.2917, 0.5, 0.375, 0.5, 0.3456, 0.5294, 0.2819, 0.5294, 0.375, 0.6636, 0.375, 0.75, 0.3456, 0.7206, 0.3456, 0.6546, 0.2083, 0.75, 0.125, 0.75, 0.1544, 0.7206, 0.2181, 0.7206, 0.125, 0.5803, 0.125, 0.5, 0.1544, 0.5294, 0.1544, 0.5908, 0.7917, 0.5, 0.875, 0.5, 0.8456, 0.5294, 0.7819, 0.5294, 0.621, 0.00396, 0.6238, 0.0028, 0.625, 0.0056, 0.625, 0.08637, 0.5956, 0.09544, 0.5956, 0.02937, 0.7083, 0.75, 0.625, 0.75, 0.6544, 0.7206, 0.7181, 0.7206, 0.625, 0.5803, 0.625, 0.5, 0.6544, 0.5294, 0.6544, 0.5908, 0.4044, 0.02937, 0.5956, 0.02937, 0.5956, 0.08728, 0.4044, 0.08728, 0.4044, 0.2794, 0.5956, 0.2794, 0.5956, 0.335, 0.4044, 0.335, 0.4044, 0.5294, 0.5956, 0.5294, 0.5956, 0.5826, 0.4044, 0.5826, 0.4044, 0.7794, 0.5956, 0.7794, 0.5956, 0.835, 0.4044, 0.835, 0.3456, 0.5908, 0.3456, 0.6546, 0.3456, 0.6546, 0.3456, 0.6464, 0.3456, 0.599, 0.3456, 0.5908, 0.8456, 0.5908, 0.8456, 0.6546, 0.8456, 0.6546, 0.8456, 0.6464, 0.8456, 0.599, 0.8456, 0.5908, 0.2263, 0.6627, 0.2737, 0.6627, 0.2737, 0.7206, 0.2263, 0.7206, 0.7181, 0.7206, 0.6544, 0.7206, 0.6544, 0.7206, 0.7181, 0.7206, 0.4044, 0.02937, 0.5956, 0.02937, 0.5956, 0.02937, 0.4044, 0.02937, 0.4044, 0.2794, 0.5956, 0.2794, 0.5956, 0.2794, 0.4044, 0.2794, 0.5956, 0.02937, 0.5956, 0.09544, 0.5956, 0.09544, 0.5956, 0.08728, 0.5956, 0.02937, 0.4044, 0.5294, 0.5956, 0.5294, 0.5956, 0.5294, 0.4044, 0.5294, 0.5956, 0.2794, 0.5956, 0.3431, 0.5956, 0.3431, 0.5956, 0.335, 0.5956, 0.2794, 0.4044, 0.7794, 0.5956, 0.7794, 0.5956, 0.7794, 0.4044, 0.7794, 0.4044, 0.7206, 0.4044, 0.6546, 0.4044, 0.6546, 0.4044, 0.6627, 0.4044, 0.7206, 0.5956, 0.5294, 0.5956, 0.5908, 0.5956, 0.5908, 0.5956, 0.5826, 0.5956, 0.5294, 0.2181, 0.5294, 0.2819, 0.5294, 0.2819, 0.5294, 0.2737, 0.5294, 0.2263, 0.5294, 0.2181, 0.5294, 0.4044, 0.9706, 0.4044, 0.9069, 0.4044, 0.9069, 0.4044, 0.915, 0.4044, 0.9706, 0.5956, 0.7794, 0.5956, 0.8431, 0.5956, 0.8431, 0.5956, 0.835, 0.5956, 0.7794, 0.7819, 0.5294, 0.8456, 0.5294, 0.8456, 0.5294, 0.7819, 0.5294, 0.5956, 0.2206, 0.4044, 0.2206, 0.4044, 0.2206, 0.5956, 0.2206, 0.1544, 0.5294, 0.21, 0.5294, 0.21, 0.5826, 0.1544, 0.5826, 0.1544, 0.599, 0.21, 0.599, 0.21, 0.6464, 0.1544, 0.6464, 0.5956, 0.4706, 0.4044, 0.4706, 0.4044, 0.4706, 0.5956, 0.4706, 0.29, 0.6627, 0.3456, 0.6627, 0.3456, 0.7206, 0.29, 0.7206, 0.1544, 0.5908, 0.1544, 0.5294, 0.1544, 0.5294, 0.1544, 0.5826, 0.1544, 0.5908, 0.5956, 0.5908, 0.5956, 0.6546, 0.5956, 0.6546, 0.5956, 0.6464, 0.5956, 0.599, 0.5956, 0.5908, 0.5956, 0.6546, 0.5956, 0.7206, 0.5956, 0.7206, 0.5956, 0.6627, 0.5956, 0.6546, 0.4044, 0.599, 0.5956, 0.599, 0.5956, 0.6464, 0.4044, 0.6464, 0.4044, 0.6627, 0.5956, 0.6627, 0.5956, 0.7206, 0.4044, 0.7206, 0.5956, 0.09544, 0.5956, 0.1592, 0.5956, 0.1592, 0.5956, 0.151, 0.5956, 0.1036, 0.5956, 0.09544, 0.5956, 0.1592, 0.5956, 0.2206, 0.5956, 0.2206, 0.5956, 0.1674, 0.5956, 0.1592, 0.4044, 0.1036, 0.5956, 0.1036, 0.5956, 0.151, 0.4044, 0.151, 0.4044, 0.1674, 0.5956, 0.1674, 0.5956, 0.2206, 0.4044, 0.2206, 0.4044, 0.4706, 0.4044, 0.4069, 0.4044, 0.4069, 0.4044, 0.415, 0.4044, 0.4706, 0.8456, 0.5294, 0.8456, 0.5908, 0.8456, 0.5908, 0.8456, 0.5826, 0.8456, 0.5294, 0.6544, 0.5294, 0.7181, 0.5294, 0.7181, 0.5826, 0.6544, 0.5826, 0.3456, 0.5294, 0.3456, 0.5908, 0.3456, 0.5908, 0.3456, 0.5826, 0.3456, 0.5294, 0.4044, 0.5908, 0.4044, 0.5294, 0.4044, 0.5294, 0.4044, 0.5826, 0.4044, 0.5908, 0.4044, 0.6546, 0.4044, 0.5908, 0.4044, 0.5908, 0.4044, 0.599, 0.4044, 0.6464, 0.4044, 0.6546, 0.4044, 0.09544, 0.4044, 0.02937, 0.4044, 0.02937, 0.4044, 0.08728, 0.4044, 0.09544, 0.4044, 0.1592, 0.4044, 0.09544, 0.4044, 0.09544, 0.4044, 0.1036, 0.4044, 0.151, 0.4044, 0.1592, 0.625, 0.75, 0.625, 0.6636, 0.6544, 0.6546, 0.6544, 0.7206, 0.625, 0.6636, 0.625, 0.5803, 0.6544, 0.5908, 0.6544, 0.6546, 0.875, 0.5, 0.875, 0.5803, 0.8456, 0.5908, 0.8456, 0.5294, 0.875, 0.5803, 0.875, 0.6636, 0.8456, 0.6546, 0.8456, 0.5908, 0.125, 0.75, 0.125, 0.6636, 0.1544, 0.6546, 0.1544, 0.7206, 0.125, 0.6636, 0.125, 0.5803, 0.1544, 0.5908, 0.1544, 0.6546, 0.375, 0.5, 0.375, 0.5803, 0.3456, 0.5908, 0.3456, 0.5294, 0.375, 0.5803, 0.375, 0.6636, 0.3456, 0.6546, 0.3456, 0.5908, 0.375, 0.75, 0.375, 0.6636, 0.4044, 0.6546, 0.4044, 0.7206, 0.375, 0.6636, 0.375, 0.5803, 0.4044, 0.5908, 0.4044, 0.6546, 0.625, 0.5, 0.625, 0.5803, 0.5956, 0.5908, 0.5956, 0.5294, 0.625, 0.5803, 0.625, 0.6636, 0.5956, 0.6546, 0.5956, 0.5908, 0.375, 0.25, 0.375, 0.1697, 0.4044, 0.1592, 0.4044, 0.2206, 0.375, 0.1697, 0.375, 0.08637, 0.4044, 0.09544, 0.4044, 0.1592, 0.625, 0.08637, 0.625, 0.1697, 0.5956, 0.1592, 0.5956, 0.09544, 0.7819, 0.6627, 0.8456, 0.6627, 0.8456, 0.7206, 0.7819, 0.7206, 0.6544, 0.599, 0.7181, 0.599, 0.7181, 0.6464, 0.6544, 0.6464, 0.29, 0.5294, 0.3456, 0.5294, 0.3456, 0.5826, 0.29, 0.5826, 0.3456, 0.6546, 0.3456, 0.7206, 0.3456, 0.7206, 0.3456, 0.6627, 0.3456, 0.6546, 0.7819, 0.5294, 0.8456, 0.5294, 0.8456, 0.5826, 0.7819, 0.5826, 0.8456, 0.6546, 0.8456, 0.7206, 0.8456, 0.7206, 0.8456, 0.6627, 0.8456, 0.6546, 0.1544, 0.6627, 0.21, 0.6627, 0.21, 0.7206, 0.1544, 0.7206, 0.1544, 0.6546, 0.1544, 0.5908, 0.1544, 0.5908, 0.1544, 0.599, 0.1544, 0.6464, 0.1544, 0.6546, 0.1544, 0.5294, 0.2181, 0.5294, 0.2181, 0.5294, 0.21, 0.5294, 0.1544, 0.5294, 0.6544, 0.5908, 0.6544, 0.5294, 0.6544, 0.5294, 0.6544, 0.5826, 0.6544, 0.5908, 0.7181, 0.6627, 0.7819, 0.6627, 0.7819, 0.7206, 0.7181, 0.7206, 0.6544, 0.6546, 0.6544, 0.5908, 0.6544, 0.5908, 0.6544, 0.599, 0.6544, 0.6464, 0.6544, 0.6546, 0.7181, 0.599, 0.7819, 0.599, 0.7819, 0.6464, 0.7181, 0.6464, 0.6544, 0.5294, 0.7181, 0.5294, 0.7181, 0.5294, 0.6544, 0.5294, 0.7181, 0.5294, 0.7819, 0.5294, 0.7819, 0.5294, 0.7181, 0.5294, 0.4044, 0.8513, 0.5956, 0.8513, 0.5956, 0.8987, 0.4044, 0.8987, 0.4044, 0.915, 0.5956, 0.915, 0.5956, 0.9706, 0.4044, 0.9706, 0.5956, 0.3431, 0.5956, 0.4069, 0.5956, 0.4069, 0.5956, 0.3987, 0.5956, 0.3513, 0.5956, 0.3431, 0.5956, 0.4069, 0.5956, 0.4706, 0.5956, 0.4706, 0.5956, 0.415, 0.5956, 0.4069, 0.2181, 0.7206, 0.1544, 0.7206, 0.1544, 0.7206, 0.21, 0.7206, 0.2181, 0.7206, 0.2263, 0.5294, 0.2737, 0.5294, 0.2737, 0.5826, 0.2263, 0.5826, 0.4044, 0.3513, 0.5956, 0.3513, 0.5956, 0.3987, 0.4044, 0.3987, 0.4044, 0.415, 0.5956, 0.415, 0.5956, 0.4706, 0.4044, 0.4706, 0.8456, 0.7206, 0.7819, 0.7206, 0.7819, 0.7206, 0.8456, 0.7206, 0.7819, 0.7206, 0.7181, 0.7206, 0.7181, 0.7206, 0.7819, 0.7206, 0.7181, 0.5294, 0.7819, 0.5294, 0.7819, 0.5826, 0.7181, 0.5826, 0.3456, 0.7206, 0.2819, 0.7206, 0.2819, 0.7206, 0.29, 0.7206, 0.3456, 0.7206, 0.6544, 0.7206, 0.6544, 0.6546, 0.6544, 0.6546, 0.6544, 0.6627, 0.6544, 0.7206, 0.2263, 0.599, 0.2737, 0.599, 0.2737, 0.6464, 0.2263, 0.6464, 0.1544, 0.7206, 0.1544, 0.6546, 0.1544, 0.6546, 0.1544, 0.6627, 0.1544, 0.7206, 0.2819, 0.7206, 0.2181, 0.7206, 0.2181, 0.7206, 0.2263, 0.7206, 0.2737, 0.7206, 0.2819, 0.7206, 0.4044, 0.8431, 0.4044, 0.7794, 0.4044, 0.7794, 0.4044, 0.835, 0.4044, 0.8431, 0.4044, 0.9069, 0.4044, 0.8431, 0.4044, 0.8431, 0.4044, 0.8513, 0.4044, 0.8987, 0.4044, 0.9069, 0.4044, 0.3431, 0.4044, 0.2794, 0.4044, 0.2794, 0.4044, 0.335, 0.4044, 0.3431, 0.4044, 0.4069, 0.4044, 0.3431, 0.4044, 0.3431, 0.4044, 0.3513, 0.4044, 0.3987, 0.4044, 0.4069, 0.375, 0.0, 0.6194, 0.0, 0.6222, 0.00116, 0.621, 0.00396, 0.5956, 0.02937, 0.4044, 0.02937, 0.7917, 0.75, 0.7083, 0.75, 0.7181, 0.7206, 0.7819, 0.7206, 0.625, 0.5, 0.7083, 0.5, 0.7181, 0.5294, 0.6544, 0.5294, 0.7083, 0.5, 0.7917, 0.5, 0.7819, 0.5294, 0.7181, 0.5294, 0.375, 0.75, 0.2917, 0.75, 0.2819, 0.7206, 0.3456, 0.7206, 0.2917, 0.75, 0.2083, 0.75, 0.2181, 0.7206, 0.2819, 0.7206, 0.125, 0.5, 0.2083, 0.5, 0.2181, 0.5294, 0.1544, 0.5294, 0.2083, 0.5, 0.2917, 0.5, 0.2819, 0.5294, 0.2181, 0.5294, 0.375, 1.0, 0.375, 0.9167, 0.4044, 0.9069, 0.4044, 0.9706, 0.375, 0.9167, 0.375, 0.8333, 0.4044, 0.8431, 0.4044, 0.9069, 0.625, 0.75, 0.625, 0.8333, 0.5956, 0.8431, 0.5956, 0.7794, 0.625, 0.8333, 0.625, 0.9167, 0.5956, 0.9069, 0.5956, 0.8431, 0.375, 0.5, 0.375, 0.4167, 0.4044, 0.4069, 0.4044, 0.4706, 0.375, 0.4167, 0.375, 0.3333, 0.4044, 0.3431, 0.4044, 0.4069, 0.625, 0.25, 0.625, 0.3333, 0.5956, 0.3431, 0.5956, 0.2794, 0.625, 0.3333, 0.625, 0.4167, 0.5956, 0.4069, 0.5956, 0.3431, 0.5956, 0.8431, 0.5956, 0.9069, 0.5956, 0.9069, 0.5956, 0.8987, 0.5956, 0.8513, 0.5956, 0.8431, 0.5956, 0.9069, 0.5956, 0.9706, 0.5956, 0.9706, 0.5956, 0.915, 0.5956, 0.9069, 0.4044, 0.151, 0.4044, 0.1592, 0.4044, 0.1592, 0.4044, 0.1592, 0.4044, 0.1674, 0.4044, 0.1592, 0.4044, 0.08728, 0.4044, 0.09544, 0.4044, 0.09544, 0.4044, 0.09544, 0.4044, 0.1036, 0.4044, 0.09544, 0.5956, 0.1036, 0.5956, 0.09544, 0.5956, 0.09544, 0.5956, 0.09544, 0.5956, 0.08728, 0.5956, 0.09544, 0.5956, 0.1674, 0.5956, 0.1592, 0.5956, 0.1592, 0.5956, 0.1592, 0.5956, 0.151, 0.5956, 0.1592, 0.4044, 0.6464, 0.4044, 0.6546, 0.4044, 0.6546, 0.4044, 0.6546, 0.4044, 0.6627, 0.4044, 0.6546, 0.4044, 0.5826, 0.4044, 0.5908, 0.4044, 0.5908, 0.4044, 0.5908, 0.4044, 0.599, 0.4044, 0.5908, 0.5956, 0.599, 0.5956, 0.5908, 0.5956, 0.5908, 0.5956, 0.5908, 0.5956, 0.5826, 0.5956, 0.5908, 0.5956, 0.6627, 0.5956, 0.6546, 0.5956, 0.6546, 0.5956, 0.6546, 0.5956, 0.6464, 0.5956, 0.6546, 0.1544, 0.5826, 0.1544, 0.5908, 0.1544, 0.5908, 0.1544, 0.5908, 0.1544, 0.599, 0.1544, 0.5908, 0.1544, 0.6464, 0.1544, 0.6546, 0.1544, 0.6546, 0.1544, 0.6546, 0.1544, 0.6627, 0.1544, 0.6546, 0.3456, 0.6627, 0.3456, 0.6546, 0.3456, 0.6546, 0.3456, 0.6546, 0.3456, 0.6464, 0.3456, 0.6546, 0.3456, 0.599, 0.3456, 0.5908, 0.3456, 0.5908, 0.3456, 0.5908, 0.3456, 0.5826, 0.3456, 0.5908, 0.6544, 0.5826, 0.6544, 0.5908, 0.6544, 0.5908, 0.6544, 0.5908, 0.6544, 0.599, 0.6544, 0.5908, 0.6544, 0.6464, 0.6544, 0.6546, 0.6544, 0.6546, 0.6544, 0.6546, 0.6544, 0.6627, 0.6544, 0.6546, 0.8456, 0.6627, 0.8456, 0.6546, 0.8456, 0.6546, 0.8456, 0.6546, 0.8456, 0.6464, 0.8456, 0.6546, 0.8456, 0.599, 0.8456, 0.5908, 0.8456, 0.5908, 0.8456, 0.5908, 0.8456, 0.5826, 0.8456, 0.5908, 0.4044, 0.3987, 0.4044, 0.4069, 0.4044, 0.4069, 0.4044, 0.4069, 0.4044, 0.415, 0.4044, 0.4069, 0.4044, 0.335, 0.4044, 0.3431, 0.4044, 0.3431, 0.4044, 0.3431, 0.4044, 0.3513, 0.4044, 0.3431, 0.5956, 0.3513, 0.5956, 0.3431, 0.5956, 0.3431, 0.5956, 0.3431, 0.5956, 0.335, 0.5956, 0.3431, 0.5956, 0.415, 0.5956, 0.4069, 0.5956, 0.4069, 0.5956, 0.4069, 0.5956, 0.3987, 0.5956, 0.4069, 0.4044, 0.8987, 0.4044, 0.9069, 0.4044, 0.9069, 0.4044, 0.9069, 0.4044, 0.915, 0.4044, 0.9069, 0.4044, 0.835, 0.4044, 0.8431, 0.4044, 0.8431, 0.4044, 0.8431, 0.4044, 0.8513, 0.4044, 0.8431, 0.5956, 0.8513, 0.5956, 0.8431, 0.5956, 0.8431, 0.5956, 0.8431, 0.5956, 0.835, 0.5956, 0.8431, 0.5956, 0.915, 0.5956, 0.9069, 0.5956, 0.9069, 0.5956, 0.9069, 0.5956, 0.8987, 0.5956, 0.9069, 0.29, 0.5294, 0.2819, 0.5294, 0.2819, 0.5294, 0.2819, 0.5294, 0.2737, 0.5294, 0.2819, 0.5294, 0.2263, 0.5294, 0.2181, 0.5294, 0.2181, 0.5294, 0.2181, 0.5294, 0.21, 0.5294, 0.2181, 0.5294, 0.21, 0.7206, 0.2181, 0.7206, 0.2181, 0.7206, 0.2181, 0.7206, 0.2263, 0.7206, 0.2181, 0.7206, 0.2737, 0.7206, 0.2819, 0.7206, 0.2819, 0.7206, 0.2819, 0.7206, 0.29, 0.7206, 0.2819, 0.7206, 0.29, 0.5826, 0.29, 0.5908, 0.2819, 0.5908, 0.2819, 0.5826, 0.29, 0.599, 0.2819, 0.599, 0.2819, 0.5908, 0.29, 0.5908, 0.2737, 0.599, 0.2737, 0.5908, 0.2819, 0.5908, 0.2819, 0.599, 0.2737, 0.5826, 0.2819, 0.5826, 0.2819, 0.5908, 0.2737, 0.5908, 0.21, 0.5826, 0.2181, 0.5826, 0.2181, 0.5908, 0.21, 0.5908, 0.2263, 0.5826, 0.2263, 0.5908, 0.2181, 0.5908, 0.2181, 0.5826, 0.2263, 0.599, 0.2181, 0.599, 0.2181, 0.5908, 0.2263, 0.5908, 0.21, 0.599, 0.21, 0.5908, 0.2181, 0.5908, 0.2181, 0.599, 0.29, 0.6627, 0.2819, 0.6627, 0.2819, 0.6546, 0.29, 0.6546, 0.2737, 0.6627, 0.2737, 0.6546, 0.2819, 0.6546, 0.2819, 0.6627, 0.2737, 0.6464, 0.2819, 0.6464, 0.2819, 0.6546, 0.2737, 0.6546, 0.29, 0.6464, 0.29, 0.6546, 0.2819, 0.6546, 0.2819, 0.6464, 0.21, 0.6627, 0.21, 0.6546, 0.2181, 0.6546, 0.2181, 0.6627, 0.21, 0.6464, 0.2181, 0.6464, 0.2181, 0.6546, 0.21, 0.6546, 0.2263, 0.6464, 0.2263, 0.6546, 0.2181, 0.6546, 0.2181, 0.6464, 0.2263, 0.6627, 0.2181, 0.6627, 0.2181, 0.6546, 0.2263, 0.6546, 0.7181, 0.599, 0.6544, 0.599, 0.6544, 0.5908, 0.7181, 0.5908, 0.7181, 0.5908, 0.6544, 0.5908, 0.6544, 0.5826, 0.7181, 0.5826, 0.7181, 0.6627, 0.6544, 0.6627, 0.6544, 0.6546, 0.7181, 0.6546, 0.7181, 0.6546, 0.6544, 0.6546, 0.6544, 0.6464, 0.7181, 0.6464, 0.21, 0.599, 0.1544, 0.599, 0.1544, 0.5908, 0.21, 0.5908, 0.21, 0.5908, 0.1544, 0.5908, 0.1544, 0.5826, 0.21, 0.5826, 0.21, 0.6627, 0.1544, 0.6627, 0.1544, 0.6546, 0.21, 0.6546, 0.21, 0.6546, 0.1544, 0.6546, 0.1544, 0.6464, 0.21, 0.6464, 0.5956, 0.599, 0.4044, 0.599, 0.4044, 0.5908, 0.5956, 0.5908, 0.5956, 0.5908, 0.4044, 0.5908, 0.4044, 0.5826, 0.5956, 0.5826, 0.5956, 0.6627, 0.4044, 0.6627, 0.4044, 0.6546, 0.5956, 0.6546, 0.5956, 0.6546, 0.4044, 0.6546, 0.4044, 0.6464, 0.5956, 0.6464, 0.5956, 0.1036, 0.4044, 0.1036, 0.4044, 0.09544, 0.5956, 0.09544, 0.5956, 0.09544, 0.4044, 0.09544, 0.4044, 0.08728, 0.5956, 0.08728, 0.5956, 0.1674, 0.4044, 0.1674, 0.4044, 0.1592, 0.5956, 0.1592, 0.5956, 0.1592, 0.4044, 0.1592, 0.4044, 0.151, 0.5956, 0.151, 0.8456, 0.599, 0.7819, 0.599, 0.7819, 0.5908, 0.8456, 0.5908, 0.8456, 0.5908, 0.7819, 0.5908, 0.7819, 0.5826, 0.8456, 0.5826, 0.7819, 0.599, 0.7181, 0.599, 0.7181, 0.5908, 0.7819, 0.5908, 0.7819, 0.5908, 0.7181, 0.5908, 0.7181, 0.5826, 0.7819, 0.5826, 0.8456, 0.6627, 0.7819, 0.6627, 0.7819, 0.6546, 0.8456, 0.6546, 0.8456, 0.6546, 0.7819, 0.6546, 0.7819, 0.6464, 0.8456, 0.6464, 0.7819, 0.6627, 0.7181, 0.6627, 0.7181, 0.6546, 0.7819, 0.6546, 0.7819, 0.6546, 0.7181, 0.6546, 0.7181, 0.6464, 0.7819, 0.6464, 0.3456, 0.599, 0.29, 0.599, 0.29, 0.5908, 0.3456, 0.5908, 0.3456, 0.5908, 0.29, 0.5908, 0.29, 0.5826, 0.3456, 0.5826, 0.2737, 0.599, 0.2263, 0.599, 0.2263, 0.5908, 0.2737, 0.5908, 0.2737, 0.5908, 0.2263, 0.5908, 0.2263, 0.5826, 0.2737, 0.5826, 0.3456, 0.6627, 0.29, 0.6627, 0.29, 0.6546, 0.3456, 0.6546, 0.3456, 0.6546, 0.29, 0.6546, 0.29, 0.6464, 0.3456, 0.6464, 0.2737, 0.6627, 0.2263, 0.6627, 0.2263, 0.6546, 0.2737, 0.6546, 0.2737, 0.6546, 0.2263, 0.6546, 0.2263, 0.6464, 0.2737, 0.6464, 0.2263, 0.599, 0.2263, 0.6464, 0.2181, 0.6464, 0.2181, 0.599, 0.2181, 0.599, 0.2181, 0.6464, 0.21, 0.6464, 0.21, 0.599, 0.29, 0.599, 0.29, 0.6464, 0.2819, 0.6464, 0.2819, 0.599, 0.2819, 0.599, 0.2819, 0.6464, 0.2737, 0.6464, 0.2737, 0.599, 0.2263, 0.5294, 0.2263, 0.5826, 0.2181, 0.5826, 0.2181, 0.5294, 0.2181, 0.5294, 0.2181, 0.5826, 0.21, 0.5826, 0.21, 0.5294, 0.29, 0.5294, 0.29, 0.5826, 0.2819, 0.5826, 0.2819, 0.5294, 0.2819, 0.5294, 0.2819, 0.5826, 0.2737, 0.5826, 0.2737, 0.5294, 0.2263, 0.6627, 0.2263, 0.7206, 0.2181, 0.7206, 0.2181, 0.6627, 0.2181, 0.6627, 0.2181, 0.7206, 0.21, 0.7206, 0.21, 0.6627, 0.29, 0.6627, 0.29, 0.7206, 0.2819, 0.7206, 0.2819, 0.6627, 0.2819, 0.6627, 0.2819, 0.7206, 0.2737, 0.7206, 0.2737, 0.6627, 0.5956, 0.8513, 0.4044, 0.8513, 0.4044, 0.8431, 0.5956, 0.8431, 0.5956, 0.8431, 0.4044, 0.8431, 0.4044, 0.835, 0.5956, 0.835, 0.5956, 0.915, 0.4044, 0.915, 0.4044, 0.9069, 0.5956, 0.9069, 0.5956, 0.9069, 0.4044, 0.9069, 0.4044, 0.8987, 0.5956, 0.8987, 0.5956, 0.3513, 0.4044, 0.3513, 0.4044, 0.3431, 0.5956, 0.3431, 0.5956, 0.3431, 0.4044, 0.3431, 0.4044, 0.335, 0.5956, 0.335, 0.5956, 0.415, 0.4044, 0.415, 0.4044, 0.4069, 0.5956, 0.4069, 0.5956, 0.4069, 0.4044, 0.4069, 0.4044, 0.3987, 0.5956, 0.3987, 0.4044, 0.2206, 0.4044, 0.1592, 0.4044, 0.1592, 0.4044, 0.1674, 0.4044, 0.2206, 0.6213, 0.9963, 0.6239, 0.9973, 0.7075, 0.5833, 0.6223, 0.9989, 0.8694, 0.75, 0.8722, 0.7488, 0.7075, 0.5833, 0.8722, 0.7501, 0.871, 0.746, 0.8738, 0.7472, 0.7075, 0.5833, 0.8722, 0.7488, 0.625, 0.0056, 0.6238, 0.0028, 0.7075, 0.5833, 0.625, 0.0028, 0.621, 0.00396, 0.6222, 0.00116, 0.7075, 0.5833, 0.6238, 0.0028, 0.6194, 1.0, 0.6223, 0.9989, 0.7075, 0.5833, 0.6222, 1.0, 0.6213, 0.9963, 0.6223, 0.9989, 0.6194, 1.0, 0.375, 1.0, 0.4044, 0.9706, 0.5956, 0.9706])
me_cube_001.materials.append(mat_wood_brown)
me_cube_001.update()
me_cylinder_005 = bpy.data.meshes.new('Cylinder.005')
me_cylinder_005.from_pydata([(-0.0009702, 0.9998, -0.9227), (0.0, 1.0, 1.0), (0.4761, 0.8858, -0.6897), (0.4919, 0.8872, 0.9962), (0.851, 0.485, -0.8766), (0.851, 0.485, 1.123), (0.9871, -0.006172, -0.9692), (0.9896, -0.005508, 0.8365), (0.8612, -0.5049, -0.8918), (0.866, -0.5, 1.0), (0.5, -0.866, -1.0), (0.5, -0.866, 1.0), (0.0, -1.0, -1.0), (0.0, -1.0, 1.0), (-0.5, -0.866, -1.0), (-0.5034, -0.8425, 0.54), (-0.866, -0.5, -1.0), (-0.866, -0.5, 1.0), (-1.032, 0.01084, -1.112), (-1.032, 0.01084, 0.888), (-0.882, 0.5094, -0.8403), (-0.8848, 0.5108, 0.9529), (-0.5, 0.866, -1.0), (-0.5, 0.866, 1.0), (-0.03725, 0.7343, -3.891), (-0.03725, 0.7343, 8.109), (0.3277, 0.6365, -3.891), (0.3277, 0.6365, 8.109), (0.5949, 0.3693, -3.891), (0.5949, 0.3693, 8.109), (0.6927, 0.004363, -3.891), (0.6927, 0.004363, 8.109), (0.5949, -0.3606, -3.891), (0.5949, -0.3606, 8.109), (0.3277, -0.6278, -3.891), (0.3174, -0.5967, 7.975), (-0.03725, -0.7256, -3.891), (-0.03725, -0.7256, 8.109), (-0.4022, -0.6278, -3.891), (-0.4022, -0.6278, 8.109), (-0.6694, -0.3606, -3.891), (-0.7672, 0.004363, -3.891), (-0.7672, 0.004363, 8.109), (-0.6694, 0.3693, -3.891), (-0.6694, 0.3693, 8.109), (-0.4022, 0.6365, -3.891), (-0.4022, 0.6365, 8.109), (-0.03725, 0.9135, -0.634), (0.4173, 0.7917, -0.634), (0.7501, 0.459, -0.634), (0.8719, 0.004363, -0.634), (0.7501, -0.4502, -0.634), (0.4173, -0.783, -0.634), (-0.03725, -0.9048, -0.634), (-0.4918, -0.783, -0.634), (-0.8246, -0.4502, -0.634), (-0.9464, 0.004363, -0.634), (-0.8246, 0.459, -0.634), (-0.4918, 0.7917, -0.634), (-0.03725, 0.8575, 5.196), (-0.03725, 0.8972, 3.285), (0.4092, 0.7776, 3.285), (0.3893, 0.7432, 5.196), (0.736, 0.4508, 3.285), (0.7016, 0.4309, 5.196), (0.8556, 0.004363, 3.285), (0.8159, 0.004363, 5.196), (0.736, -0.4421, 3.285), (0.7106, -0.4264, 5.085), (0.4092, -0.7689, 3.285), (0.3893, -0.7345, 5.196), (-0.03725, -0.8885, 3.285), (-0.03725, -0.8488, 5.196), (-0.4837, -0.7689, 3.285), (-0.4638, -0.7345, 5.196), (-0.8105, -0.4421, 3.285), (-0.7761, -0.4222, 5.196), (-0.9301, 0.004363, 3.285), (-0.8904, 0.004363, 5.196), (-0.8105, 0.4508, 3.285), (-0.7761, 0.4309, 5.196), (-0.4837, 0.7776, 3.285), (-0.4638, 0.7432, 5.196), (-0.5388, 0.8731, 3.167), (-0.5165, 0.8345, 5.314), (-0.03725, 0.9629, 5.314), (-0.03725, 1.007, 3.167), (-0.902, 0.5041, 3.401), (-0.8674, 0.4836, 5.314), (-1.04, 0.004363, 3.167), (-0.9958, 0.004363, 5.314), (-0.906, -0.4972, 3.167), (-0.8707, -0.4935, 5.327), (-0.5388, -0.8643, 3.167), (-0.5165, -0.8258, 5.314), (-0.03725, -0.9987, 3.167), (-0.03725, -0.9542, 5.314), (0.4643, -0.8643, 3.167), (0.4196, -0.817, 5.43), (0.8315, -0.4972, 3.167), (0.7929, -0.4749, 5.314), (0.9658, 0.004363, 3.167), (0.9213, 0.004363, 5.314), (0.8315, 0.5059, 3.167), (0.7929, 0.4836, 5.314), (0.4643, 0.8731, 3.167), (0.4502, 0.8428, 4.989), (0.2361, 0.4778, 8.109), (-0.03725, 0.5511, 8.109), (-0.3106, 0.4778, 8.109), (-0.5107, 0.2777, 8.109), (-0.584, 0.004363, 8.109), (-0.3106, -0.4691, 8.109), (-0.03725, -0.5423, 8.109), (0.2361, -0.4691, 8.109), (0.4362, -0.269, 8.109), (0.5095, 0.004363, 8.109), (0.4362, 0.2777, 8.109), (-0.03725, 0.5511, -3.891), (0.2361, 0.4778, -3.891), (0.4362, 0.2777, -3.891), (0.5095, 0.004363, -3.891), (0.4362, -0.269, -3.891), (0.2361, -0.4691, -3.891), (-0.03725, -0.5423, -3.891), (-0.3106, -0.4691, -3.891), (-0.5107, -0.269, -3.891), (-0.584, 0.004363, -3.891), (-0.5107, 0.2777, -3.891), (-0.3106, 0.4778, -3.891), (0.2361, 0.4778, 8.109), (-0.03725, 0.5511, 8.109), (0.4362, 0.2777, 8.109), (-0.3106, 0.4778, 8.109), (-0.5107, 0.2777, 8.109), (-0.584, 0.004363, 8.109), (-0.4664, -0.2293, 7.733), (-0.3106, -0.4691, 8.109), (-0.03725, -0.5423, 8.109), (0.2361, -0.4691, 8.109), (0.4362, -0.269, 8.109), (0.5095, 0.004363, 8.109), (-0.03725, 0.5511, -3.891), (0.2361, 0.4778, -3.891), (-0.3106, 0.4778, -3.891), (0.4362, 0.2777, -3.891), (0.5095, 0.004363, -3.891), (0.4362, -0.269, -3.891), (0.2361, -0.4691, -3.891), (-0.03725, -0.5423, -3.891), (-0.3106, -0.4691, -3.891), (-0.5107, -0.269, -3.891), (-0.584, 0.004363, -3.891), (-0.5107, 0.2777, -3.891), (0.2121, 0.4362, 7.581), (-0.03725, 0.503, 7.581), (0.3946, 0.2537, 7.581), (-0.2866, 0.4362, 7.581), (-0.4691, 0.2537, 7.581), (-0.5359, 0.004363, 7.581), (-0.4691, -0.245, 7.581), (-0.2866, -0.4275, 7.581), (-0.03725, -0.4943, 7.581), (0.2121, -0.4275, 7.581), (0.3946, -0.245, 7.581), (0.4614, 0.004363, 7.581), (-0.03725, 0.503, -3.364), (0.2121, 0.4362, -3.364), (-0.2866, 0.4362, -3.364), (0.3946, 0.2537, -3.364), (0.4614, 0.004363, -3.364), (0.3946, -0.245, -3.364), (0.2121, -0.4275, -3.364), (-0.03725, -0.4943, -3.364), (-0.2866, -0.4275, -3.364), (-0.4691, -0.245, -3.364), (-0.5359, 0.004363, -3.364), (-0.4691, 0.2537, -3.364), (-0.6098, -0.4202, 8.109), (-0.6912, -0.2791, 8.109), (-0.689, -0.3719, 7.573), (-0.5325, -0.1875, 8.109), (-0.4511, -0.3286, 8.109), (-0.4643, -0.2503, 7.108)], [], [(0, 1, 3, 2), (2, 3, 5, 4), (4, 5, 7, 6), (6, 7, 9, 8), (8, 9, 11, 10), (10, 11, 13, 12), (12, 13, 15, 14), (14, 15, 17, 16), (16, 17, 19, 18), (18, 19, 21, 20), (3, 1, 23, 21, 19, 17, 15, 13, 11, 9, 7, 5), (20, 21, 23, 22), (22, 23, 1, 0), (0, 2, 4, 6, 8, 10, 12, 14, 16, 18, 20, 22), (58, 81, 60, 47), (48, 61, 63, 49), (49, 63, 65, 50), (50, 65, 67, 51), (51, 67, 69, 52), (52, 69, 71, 53), (53, 71, 73, 54), (54, 73, 75, 55), (55, 75, 77, 56), (56, 77, 79, 57), (112, 113, 138, 137), (57, 79, 81, 58), (47, 60, 61, 48), (122, 123, 148, 147), (45, 58, 47, 24), (62, 27, 29, 64), (43, 57, 58, 45), (41, 56, 57, 43), (80, 44, 46, 82), (40, 55, 56, 41), (78, 42, 44, 80), (38, 54, 55, 40), (74, 39, 178, 180, 76), (36, 53, 54, 38), (42, 179, 181, 111), (34, 52, 53, 36), (72, 37, 39, 74), (32, 51, 52, 34), (70, 35, 37, 72), (30, 50, 51, 32), (68, 33, 35, 70), (28, 49, 50, 30), (66, 31, 33, 68), (26, 48, 49, 28), (64, 29, 31, 66), (24, 47, 48, 26), (59, 25, 27, 62), (58, 47, 48), (57, 58, 48), (57, 48, 49), (56, 57, 49), (56, 49, 50), (55, 56, 50), (55, 50, 51), (54, 55, 51), (54, 51, 52), (53, 54, 52), (64, 66, 102, 104), (74, 76, 92, 94), (71, 69, 97, 95), (81, 79, 87, 83), (61, 60, 86, 105), (70, 72, 96, 98), (80, 82, 84, 88), (67, 65, 101, 99), (77, 75, 91, 89), (59, 62, 106, 85), (66, 68, 100, 102), (76, 78, 90, 92), (82, 46, 25, 59), (84, 85, 86, 83), (88, 84, 83, 87), (90, 88, 87, 89), (92, 90, 89, 91), (94, 92, 91, 93), (96, 94, 93, 95), (98, 96, 95, 97), (100, 98, 97, 99), (102, 100, 99, 101), (104, 102, 101, 103), (106, 104, 103, 105), (85, 106, 105, 86), (75, 73, 93, 91), (65, 63, 103, 101), (78, 80, 88, 90), (68, 70, 98, 100), (82, 59, 85, 84), (79, 77, 89, 87), (69, 67, 99, 97), (72, 74, 94, 96), (62, 64, 104, 106), (60, 81, 83, 86), (73, 71, 95, 93), (63, 61, 105, 103), (27, 25, 108, 107), (25, 46, 109, 108), (46, 44, 110, 109), (44, 42, 111, 110), (111, 181, 183, 136, 135), (76, 180, 179, 42, 78), (39, 37, 113, 112), (37, 35, 114, 113), (35, 33, 115, 114), (33, 31, 116, 115), (31, 29, 117, 116), (29, 27, 107, 117), (24, 26, 119, 118), (26, 28, 120, 119), (28, 30, 121, 120), (30, 32, 122, 121), (32, 34, 123, 122), (34, 36, 124, 123), (36, 38, 125, 124), (38, 40, 126, 125), (40, 41, 127, 126), (41, 43, 128, 127), (43, 45, 129, 128), (45, 24, 118, 129), (148, 149, 173, 172), (133, 134, 158, 157), (107, 108, 131, 130), (123, 124, 149, 148), (113, 114, 139, 138), (117, 107, 130, 132), (124, 125, 150, 149), (114, 115, 140, 139), (118, 119, 143, 142), (108, 109, 133, 131), (125, 126, 151, 150), (115, 116, 141, 140), (129, 118, 142, 144), (109, 110, 134, 133), (126, 127, 152, 151), (116, 117, 132, 141), (119, 120, 145, 143), (110, 111, 135, 134), (127, 128, 153, 152), (120, 121, 146, 145), (183, 182, 112, 137, 136), (128, 129, 144, 153), (121, 122, 147, 146), (154, 155, 157, 158, 159, 160, 161, 162, 163, 164, 165, 156), (166, 167, 169, 170, 171, 172, 173, 174, 175, 176, 177, 168), (141, 132, 156, 165), (134, 135, 159, 158), (149, 150, 174, 173), (142, 143, 167, 166), (135, 136, 160, 159), (150, 151, 175, 174), (144, 142, 166, 168), (136, 137, 161, 160), (151, 152, 176, 175), (143, 145, 169, 167), (137, 138, 162, 161), (152, 153, 177, 176), (130, 131, 155, 154), (145, 146, 170, 169), (138, 139, 163, 162), (153, 144, 168, 177), (132, 130, 154, 156), (146, 147, 171, 170), (139, 140, 164, 163), (131, 133, 157, 155), (147, 148, 172, 171), (140, 141, 165, 164), (178, 179, 180), (181, 182, 183), (178, 182, 181, 179), (178, 39, 112, 182)])
me_cylinder_005.polygons.foreach_set('material_index', [0, 0, 0, 0, 0, 0, 0, 0, 0, 0, 0, 0, 0, 0, 1, 1, 1, 1, 1, 1, 1, 1, 1, 1, 1, 1, 1, 1, 1, 1, 1, 1, 1, 1, 1, 1, 1, 1, 1, 1, 1, 1, 1, 1, 1, 1, 1, 1, 1, 1, 1, 1, 1, 1, 1, 1, 1, 1, 1, 1, 1, 0, 0, 0, 0, 0, 0, 0, 0, 0, 0, 0, 0, 1, 0, 0, 0, 0, 0, 0, 0, 0, 0, 0, 0, 0, 0, 0, 0, 0, 0, 0, 0, 0, 0, 0, 0, 0, 1, 1, 1, 1, 1, 1, 1, 1, 1, 1, 1, 1, 1, 1, 1, 1, 1, 1, 1, 1, 1, 1, 1, 1, 1, 1, 1, 1, 1, 1, 1, 1, 1, 1, 1, 1, 1, 1, 1, 1, 1, 1, 1, 1, 1, 1, 1, 1, 1, 1, 1, 1, 1, 1, 1, 1, 1, 1, 1, 1, 1, 1, 1, 1, 1, 1, 1, 1, 1, 1, 1, 1, 1, 1, 1])
_uv = me_cylinder_005.uv_layers.new(name='UVMap')
_uv.uv.foreach_set('vector', [1.0, 0.5, 1.0, 1.0, 0.9167, 1.0, 0.9167, 0.5, 0.9167, 0.5, 0.9167, 1.0, 0.8333, 1.0, 0.8333, 0.5, 0.8333, 0.5, 0.8333, 1.0, 0.75, 1.0, 0.75, 0.5, 0.75, 0.5, 0.75, 1.0, 0.6667, 1.0, 0.6667, 0.5, 0.6667, 0.5, 0.6667, 1.0, 0.5833, 1.0, 0.5833, 0.5, 0.5833, 0.5, 0.5833, 1.0, 0.5, 1.0, 0.5, 0.5, 0.5, 0.5, 0.5, 1.0, 0.4167, 1.0, 0.4167, 0.5, 0.4167, 0.5, 0.4167, 1.0, 0.3333, 1.0, 0.3333, 0.5, 0.3333, 0.5, 0.3333, 1.0, 0.25, 1.0, 0.25, 0.5, 0.25, 0.5, 0.25, 1.0, 0.1667, 1.0, 0.1667, 0.5, 0.37, 0.4578, 0.25, 0.49, 0.13, 0.4578, 0.04215, 0.37, 0.01, 0.25, 0.04215, 0.13, 0.13, 0.04215, 0.25, 0.01, 0.37, 0.04215, 0.4578, 0.13, 0.49, 0.25, 0.4578, 0.37, 0.1667, 0.5, 0.1667, 1.0, 0.08333, 1.0, 0.08333, 0.5, 0.08333, 0.5, 0.08333, 1.0, 7.451e-08, 1.0, 7.451e-08, 0.5, 0.75, 0.49, 0.87, 0.4578, 0.9578, 0.37, 0.99, 0.25, 0.9578, 0.13, 0.87, 0.04215, 0.75, 0.01, 0.63, 0.04215, 0.5422, 0.13, 0.51, 0.25, 0.5422, 0.37, 0.63, 0.4578, 0.08333, 0.6543, 0.08333, 0.7878, 7.451e-08, 0.7878, 7.451e-08, 0.6543, 0.9167, 0.6543, 0.9167, 0.7878, 0.8333, 0.7878, 0.8333, 0.6543, 0.8333, 0.6543, 0.8333, 0.7878, 0.75, 0.7878, 0.75, 0.6543, 0.75, 0.6543, 0.75, 0.7878, 0.6667, 0.7878, 0.6667, 0.6543, 0.6667, 0.6543, 0.6667, 0.7878, 0.5833, 0.7878, 0.5833, 0.6543, 0.5833, 0.6543, 0.5833, 0.7878, 0.5, 0.7878, 0.5, 0.6543, 0.5, 0.6543, 0.5, 0.7878, 0.4167, 0.7878, 0.4167, 0.6543, 0.4167, 0.6543, 0.4167, 0.7878, 0.3333, 0.7878, 0.3333, 0.6543, 0.3333, 0.6543, 0.3333, 0.7878, 0.25, 0.7878, 0.25, 0.6543, 0.25, 0.6543, 0.25, 0.7878, 0.1667, 0.7878, 0.1667, 0.6543, 0.1601, 0.09432, 0.25, 0.07024, 0.25, 0.07024, 0.1601, 0.09432, 0.1667, 0.6543, 0.1667, 0.7878, 0.08333, 0.7878, 0.08333, 0.6543, 1.0, 0.6543, 1.0, 0.7878, 0.9167, 0.7878, 0.9167, 0.6543, 0.9057, 0.1601, 0.8399, 0.09432, 0.8399, 0.09432, 0.9057, 0.1601, 0.08333, 0.5, 0.08333, 0.6543, 7.451e-08, 0.6543, 7.451e-08, 0.5, 0.9167, 0.8646, 0.9167, 1.0, 0.8333, 1.0, 0.8333, 0.8646, 0.1667, 0.5, 0.1667, 0.6543, 0.08333, 0.6543, 0.08333, 0.5, 0.25, 0.5, 0.25, 0.6543, 0.1667, 0.6543, 0.1667, 0.5, 0.1667, 0.8646, 0.1667, 1.0, 0.08333, 1.0, 0.08333, 0.8646, 0.3333, 0.5, 0.3333, 0.6543, 0.25, 0.6543, 0.25, 0.5, 0.25, 0.8646, 0.25, 1.0, 0.1667, 1.0, 0.1667, 0.8646, 0.4167, 0.5, 0.4167, 0.6543, 0.3333, 0.6543, 0.3333, 0.5, 0.4167, 0.8646, 0.4167, 1.0, 0.3519, 1.0, 0.3333, 0.9751, 0.3333, 0.8646, 0.5, 0.5, 0.5, 0.6543, 0.4167, 0.6543, 0.4167, 0.5, 0.01, 0.25, 0.03498, 0.1568, 0.08715, 0.1869, 0.07024, 0.25, 0.5833, 0.5, 0.5833, 0.6543, 0.5, 0.6543, 0.5, 0.5, 0.5, 0.8646, 0.5, 1.0, 0.4167, 1.0, 0.4167, 0.8646, 0.6667, 0.5, 0.6667, 0.6543, 0.5833, 0.6543, 0.5833, 0.5, 0.5833, 0.8646, 0.5833, 1.0, 0.5, 1.0, 0.5, 0.8646, 0.75, 0.5, 0.75, 0.6543, 0.6667, 0.6543, 0.6667, 0.5, 0.6667, 0.8646, 0.6667, 1.0, 0.5833, 1.0, 0.5833, 0.8646, 0.8333, 0.5, 0.8333, 0.6543, 0.75, 0.6543, 0.75, 0.5, 0.75, 0.8646, 0.75, 1.0, 0.6667, 1.0, 0.6667, 0.8646, 0.9167, 0.5, 0.9167, 0.6543, 0.8333, 0.6543, 0.8333, 0.5, 0.8333, 0.8646, 0.8333, 1.0, 0.75, 1.0, 0.75, 0.8646, 1.0, 0.5, 1.0, 0.6543, 0.9167, 0.6543, 0.9167, 0.5, 1.0, 0.8646, 1.0, 1.0, 0.9167, 1.0, 0.9167, 0.8646, 0.0, 0.0, 0.0, 0.0, 0.0, 0.0, 0.0, 0.0, 0.0, 0.0, 0.0, 0.0, 0.0, 0.0, 0.0, 0.0, 0.0, 0.0, 0.0, 0.0, 0.0, 0.0, 0.0, 0.0, 0.0, 0.0, 0.0, 0.0, 0.0, 0.0, 0.0, 0.0, 0.0, 0.0, 0.0, 0.0, 0.0, 0.0, 0.0, 0.0, 0.0, 0.0, 0.0, 0.0, 0.0, 0.0, 0.0, 0.0, 0.0, 0.0, 0.0, 0.0, 0.0, 0.0, 0.0, 0.0, 0.0, 0.0, 0.0, 0.0, 0.8333, 0.8646, 0.75, 0.8646, 0.75, 0.8646, 0.8333, 0.8646, 0.4167, 0.8646, 0.3333, 0.8646, 0.3333, 0.8646, 0.4167, 0.8646, 0.5, 0.7878, 0.5833, 0.7878, 0.5833, 0.7878, 0.5, 0.7878, 0.08333, 0.7878, 0.1667, 0.7878, 0.1667, 0.7878, 0.08333, 0.7878, 0.9167, 0.7878, 1.0, 0.7878, 1.0, 0.7878, 0.9167, 0.7878, 0.5833, 0.8646, 0.5, 0.8646, 0.5, 0.8646, 0.5833, 0.8646, 0.1667, 0.8646, 0.08333, 0.8646, 0.08333, 0.8646, 0.1667, 0.8646, 0.6667, 0.7878, 0.75, 0.7878, 0.75, 0.7878, 0.6667, 0.7878, 0.25, 0.7878, 0.3333, 0.7878, 0.3333, 0.7878, 0.25, 0.7878, 1.0, 0.8646, 0.9167, 0.8646, 0.9167, 0.8646, 1.0, 0.8646, 0.75, 0.8646, 0.6667, 0.8646, 0.6667, 0.8646, 0.75, 0.8646, 0.3333, 0.8646, 0.25, 0.8646, 0.25, 0.8646, 0.3333, 0.8646, 0.08333, 0.8646, 0.08333, 1.0, 7.451e-08, 1.0, 7.451e-08, 0.8646, 0.08333, 0.8646, 7.451e-08, 0.8646, 7.451e-08, 0.7878, 0.08333, 0.7878, 0.1667, 0.8646, 0.08333, 0.8646, 0.08333, 0.7878, 0.1667, 0.7878, 0.25, 0.8646, 0.1667, 0.8646, 0.1667, 0.7878, 0.25, 0.7878, 0.3333, 0.8646, 0.25, 0.8646, 0.25, 0.7878, 0.3333, 0.7878, 0.4167, 0.8646, 0.3333, 0.8646, 0.3333, 0.7878, 0.4167, 0.7878, 0.5, 0.8646, 0.4167, 0.8646, 0.4167, 0.7878, 0.5, 0.7878, 0.5833, 0.8646, 0.5, 0.8646, 0.5, 0.7878, 0.5833, 0.7878, 0.6667, 0.8646, 0.5833, 0.8646, 0.5833, 0.7878, 0.6667, 0.7878, 0.75, 0.8646, 0.6667, 0.8646, 0.6667, 0.7878, 0.75, 0.7878, 0.8333, 0.8646, 0.75, 0.8646, 0.75, 0.7878, 0.8333, 0.7878, 0.9167, 0.8646, 0.8333, 0.8646, 0.8333, 0.7878, 0.9167, 0.7878, 1.0, 0.8646, 0.9167, 0.8646, 0.9167, 0.7878, 1.0, 0.7878, 0.3333, 0.7878, 0.4167, 0.7878, 0.4167, 0.7878, 0.3333, 0.7878, 0.75, 0.7878, 0.8333, 0.7878, 0.8333, 0.7878, 0.75, 0.7878, 0.25, 0.8646, 0.1667, 0.8646, 0.1667, 0.8646, 0.25, 0.8646, 0.6667, 0.8646, 0.5833, 0.8646, 0.5833, 0.8646, 0.6667, 0.8646, 0.08333, 0.8646, 7.451e-08, 0.8646, 7.451e-08, 0.8646, 0.08333, 0.8646, 0.1667, 0.7878, 0.25, 0.7878, 0.25, 0.7878, 0.1667, 0.7878, 0.5833, 0.7878, 0.6667, 0.7878, 0.6667, 0.7878, 0.5833, 0.7878, 0.5, 0.8646, 0.4167, 0.8646, 0.4167, 0.8646, 0.5, 0.8646, 0.9167, 0.8646, 0.8333, 0.8646, 0.8333, 0.8646, 0.9167, 0.8646, 7.451e-08, 0.7878, 0.08333, 0.7878, 0.08333, 0.7878, 7.451e-08, 0.7878, 0.4167, 0.7878, 0.5, 0.7878, 0.5, 0.7878, 0.4167, 0.7878, 0.8333, 0.7878, 0.9167, 0.7878, 0.9167, 0.7878, 0.8333, 0.7878, 0.37, 0.4578, 0.25, 0.49, 0.25, 0.4298, 0.3399, 0.4057, 0.25, 0.49, 0.13, 0.4578, 0.1601, 0.4057, 0.25, 0.4298, 0.13, 0.4578, 0.04215, 0.37, 0.09432, 0.3399, 0.1601, 0.4057, 0.04215, 0.37, 0.01, 0.25, 0.07024, 0.25, 0.09432, 0.3399, 0.07024, 0.25, 0.08715, 0.1869, 0.09432, 0.1601, 0.09432, 0.1601, 0.07024, 0.25, 0.3333, 0.8646, 0.3333, 0.9751, 0.3147, 1.0, 0.25, 1.0, 0.25, 0.8646, 0.13, 0.04215, 0.25, 0.01, 0.25, 0.07024, 0.1601, 0.09432, 0.25, 0.01, 0.37, 0.04215, 0.3399, 0.09432, 0.25, 0.07024, 0.37, 0.04215, 0.4578, 0.13, 0.4057, 0.1601, 0.3399, 0.09432, 0.4578, 0.13, 0.49, 0.25, 0.4298, 0.25, 0.4057, 0.1601, 0.49, 0.25, 0.4578, 0.37, 0.4057, 0.3399, 0.4298, 0.25, 0.4578, 0.37, 0.37, 0.4578, 0.3399, 0.4057, 0.4057, 0.3399, 0.75, 0.49, 0.87, 0.4578, 0.8399, 0.4057, 0.75, 0.4298, 0.87, 0.4578, 0.9578, 0.37, 0.9057, 0.3399, 0.8399, 0.4057, 0.9578, 0.37, 0.99, 0.25, 0.9298, 0.25, 0.9057, 0.3399, 0.99, 0.25, 0.9578, 0.13, 0.9057, 0.1601, 0.9298, 0.25, 0.9578, 0.13, 0.87, 0.04215, 0.8399, 0.09432, 0.9057, 0.1601, 0.87, 0.04215, 0.75, 0.01, 0.75, 0.07024, 0.8399, 0.09432, 0.75, 0.01, 0.63, 0.04215, 0.6601, 0.09432, 0.75, 0.07024, 0.63, 0.04215, 0.5422, 0.13, 0.5943, 0.1601, 0.6601, 0.09432, 0.5422, 0.13, 0.51, 0.25, 0.5702, 0.25, 0.5943, 0.1601, 0.51, 0.25, 0.5422, 0.37, 0.5943, 0.3399, 0.5702, 0.25, 0.5422, 0.37, 0.63, 0.4578, 0.6601, 0.4057, 0.5943, 0.3399, 0.63, 0.4578, 0.75, 0.49, 0.75, 0.4298, 0.6601, 0.4057, 0.8399, 0.09432, 0.75, 0.07024, 0.75, 0.07024, 0.8399, 0.09432, 0.1601, 0.4057, 0.09432, 0.3399, 0.09432, 0.3399, 0.1601, 0.4057, 0.3399, 0.4057, 0.25, 0.4298, 0.25, 0.4298, 0.3399, 0.4057, 0.8399, 0.09432, 0.75, 0.07024, 0.75, 0.07024, 0.8399, 0.09432, 0.25, 0.07024, 0.3399, 0.09432, 0.3399, 0.09432, 0.25, 0.07024, 0.4057, 0.3399, 0.3399, 0.4057, 0.3399, 0.4057, 0.4057, 0.3399, 0.75, 0.07024, 0.6601, 0.09432, 0.6601, 0.09432, 0.75, 0.07024, 0.3399, 0.09432, 0.4057, 0.1601, 0.4057, 0.1601, 0.3399, 0.09432, 0.75, 0.4298, 0.8399, 0.4057, 0.8399, 0.4057, 0.75, 0.4298, 0.25, 0.4298, 0.1601, 0.4057, 0.1601, 0.4057, 0.25, 0.4298, 0.6601, 0.09432, 0.5943, 0.1601, 0.5943, 0.1601, 0.6601, 0.09432, 0.4057, 0.1601, 0.4298, 0.25, 0.4298, 0.25, 0.4057, 0.1601, 0.6601, 0.4057, 0.75, 0.4298, 0.75, 0.4298, 0.6601, 0.4057, 0.1601, 0.4057, 0.09432, 0.3399, 0.09432, 0.3399, 0.1601, 0.4057, 0.5943, 0.1601, 0.5702, 0.25, 0.5702, 0.25, 0.5943, 0.1601, 0.4298, 0.25, 0.4057, 0.3399, 0.4057, 0.3399, 0.4298, 0.25, 0.8399, 0.4057, 0.9057, 0.3399, 0.9057, 0.3399, 0.8399, 0.4057, 0.09432, 0.3399, 0.07024, 0.25, 0.07024, 0.25, 0.09432, 0.3399, 0.5702, 0.25, 0.5943, 0.3399, 0.5943, 0.3399, 0.5702, 0.25, 0.9057, 0.3399, 0.9298, 0.25, 0.9298, 0.25, 0.9057, 0.3399, 0.09432, 0.1601, 0.1139, 0.1405, 0.1601, 0.09432, 0.1601, 0.09432, 0.09432, 0.1601, 0.5943, 0.3399, 0.6601, 0.4057, 0.6601, 0.4057, 0.5943, 0.3399, 0.9298, 0.25, 0.9057, 0.1601, 0.9057, 0.1601, 0.9298, 0.25, 0.3399, 0.4057, 0.25, 0.4298, 0.1601, 0.4057, 0.09432, 0.3399, 0.07024, 0.25, 0.09432, 0.1601, 0.1601, 0.09432, 0.25, 0.07024, 0.3399, 0.09432, 0.4057, 0.1601, 0.4298, 0.25, 0.4057, 0.3399, 0.75, 0.4298, 0.8399, 0.4057, 0.9057, 0.3399, 0.9298, 0.25, 0.9057, 0.1601, 0.8399, 0.09432, 0.75, 0.07024, 0.6601, 0.09432, 0.5943, 0.1601, 0.5702, 0.25, 0.5943, 0.3399, 0.6601, 0.4057, 0.4298, 0.25, 0.4057, 0.3399, 0.4057, 0.3399, 0.4298, 0.25, 0.09432, 0.3399, 0.07024, 0.25, 0.07024, 0.25, 0.09432, 0.3399, 0.75, 0.07024, 0.6601, 0.09432, 0.6601, 0.09432, 0.75, 0.07024, 0.75, 0.4298, 0.8399, 0.4057, 0.8399, 0.4057, 0.75, 0.4298, 0.07024, 0.25, 0.09432, 0.1601, 0.09432, 0.1601, 0.07024, 0.25, 0.6601, 0.09432, 0.5943, 0.1601, 0.5943, 0.1601, 0.6601, 0.09432, 0.6601, 0.4057, 0.75, 0.4298, 0.75, 0.4298, 0.6601, 0.4057, 0.09432, 0.1601, 0.1601, 0.09432, 0.1601, 0.09432, 0.09432, 0.1601, 0.5943, 0.1601, 0.5702, 0.25, 0.5702, 0.25, 0.5943, 0.1601, 0.8399, 0.4057, 0.9057, 0.3399, 0.9057, 0.3399, 0.8399, 0.4057, 0.1601, 0.09432, 0.25, 0.07024, 0.25, 0.07024, 0.1601, 0.09432, 0.5702, 0.25, 0.5943, 0.3399, 0.5943, 0.3399, 0.5702, 0.25, 0.3399, 0.4057, 0.25, 0.4298, 0.25, 0.4298, 0.3399, 0.4057, 0.9057, 0.3399, 0.9298, 0.25, 0.9298, 0.25, 0.9057, 0.3399, 0.25, 0.07024, 0.3399, 0.09432, 0.3399, 0.09432, 0.25, 0.07024, 0.5943, 0.3399, 0.6601, 0.4057, 0.6601, 0.4057, 0.5943, 0.3399, 0.4057, 0.3399, 0.3399, 0.4057, 0.3399, 0.4057, 0.4057, 0.3399, 0.9298, 0.25, 0.9057, 0.1601, 0.9057, 0.1601, 0.9298, 0.25, 0.3399, 0.09432, 0.4057, 0.1601, 0.4057, 0.1601, 0.3399, 0.09432, 0.25, 0.4298, 0.1601, 0.4057, 0.1601, 0.4057, 0.25, 0.4298, 0.9057, 0.1601, 0.8399, 0.09432, 0.8399, 0.09432, 0.9057, 0.1601, 0.4057, 0.1601, 0.4298, 0.25, 0.4298, 0.25, 0.4057, 0.1601, 0.04837, 0.1336, 0.03498, 0.1568, 0.04215, 0.13, 0.08715, 0.1869, 0.1139, 0.1405, 0.09432, 0.1601, 0.06176, 0.1104, 0.1139, 0.1405, 0.08715, 0.1869, 0.03498, 0.1568, 0.06176, 0.1104, 0.13, 0.04215, 0.1601, 0.09432, 0.1139, 0.1405])
me_cylinder_005.materials.append(mat_metal)
me_cylinder_005.materials.append(mat_wood_brown)
me_cylinder_005.update()

# ---- objects
ob_skinny_pillar = bpy.data.objects.new('Skinny Pillar', me_cube_002)
ob_fat_pillar = bpy.data.objects.new('Fat Pillar', me_cube_003)
ob_crate = bpy.data.objects.new('Crate', me_cube_001)
ob_barrel = bpy.data.objects.new('Barrel', me_cylinder_005)

# ---- transforms, parenting, visibility, modifiers, constraints
ob_skinny_pillar.location = (0.0, 0.0, 1.5)
ob_skinny_pillar.scale = (0.35, 0.35, 1.0)
_m = ob_skinny_pillar.modifiers.new('Mirror', 'MIRROR')
_m.use_axis = (True, False, True)
_m.use_clip = True
ob_fat_pillar.location = (-2.0, 0.0, 1.5)
ob_fat_pillar.scale = (0.35, 0.35, 1.0)
ob_crate.location = (2.0, 0.0, 0.6132)
ob_barrel.location = (4.026, -0.002988, 0.4126)
ob_barrel.scale = (0.685, 0.685, 0.1)

# ---- collection membership
scene.collection.objects.link(ob_skinny_pillar)
scene.collection.objects.link(ob_fat_pillar)
col_items.objects.link(ob_crate)
col_items.objects.link(ob_barrel)

# ---- scene / render settings (as saved in the file)
scene.frame_start = 1; scene.frame_end = 250; scene.frame_set(1)
scene.render.engine = 'BLENDER_EEVEE_NEXT'
scene.eevee.use_raytracing = True
bpy.context.view_layer.update()

# ---- added for rendering (the .blend has no active camera and no usable light): camera, sun
cam_auto = bpy.data.cameras.new('AutoCamera')
cam_auto.lens = 50.0
cam_auto.sensor_width = 36.0
cam_auto.clip_end = 1000.0
ob_auto_camera = bpy.data.objects.new('AutoCamera', cam_auto)
scene.collection.objects.link(ob_auto_camera)
ob_auto_camera.location = (8.41309, -8.74445, 7.32935)
ob_auto_camera.rotation_euler = (1.09748, -7.21219e-08, 0.694738)
scene.camera = ob_auto_camera
light_auto_sun = bpy.data.lights.new('AutoSun', 'SUN')
light_auto_sun.energy = 3.0
light_auto_sun.angle = 0.0523599
ob_auto_sun = bpy.data.objects.new('AutoSun', light_auto_sun)
scene.collection.objects.link(ob_auto_sun)
ob_auto_sun.rotation_euler = (0.872665, 0.174533, 0.523599)
bpy.context.view_layer.update()
